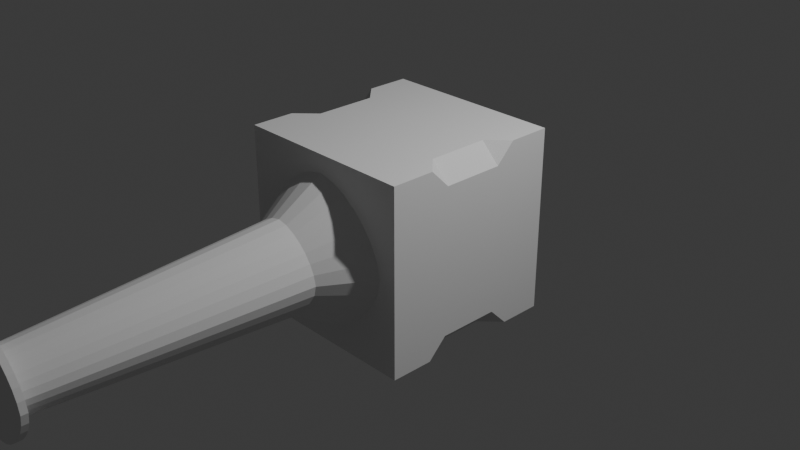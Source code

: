 # Source: bevel.blend  (saved by Blender 5.1.29; exported with 4.5.12 LTS)
import bpy
from mathutils import Matrix  # noqa: F401  (used for matrix-valued properties, if any)

bpy.ops.wm.read_factory_settings(use_empty=True)
scene = bpy.context.scene
scene.name = 'Scene'

# ---- collections
col_collection = bpy.data.collections.new('Collection'); scene.collection.children.link(col_collection)

# ---- materials (node trees are filled in below, after node groups)
mat_material = bpy.data.materials.new('Material')
mat_material.alpha_threshold = 0.0
mat_material.use_backface_culling_lightprobe_volume = False
mat_material.roughness = 0.5
mat_material.line_color = (0.0, 0.0, 0.0, 1.0)

# ---- material node trees
mat_material.use_nodes = True; mat_material.node_tree.nodes.clear()
_N = mat_material.node_tree.nodes; _L = mat_material.node_tree.links
n0 = _N.new('ShaderNodeOutputMaterial'); n0.name = 'Material Output'; n0.location = (200, 100)
n1 = _N.new('ShaderNodeBsdfPrincipled'); n1.name = 'Principled BSDF'; n1.location = (-200, 100)
_L.new(n1.outputs[0], n0.inputs[0])
n0.is_active_output = True

# ---- world
world_world = bpy.data.worlds.new('World'); scene.world = world_world
world_world.use_nodes = True; world_world.node_tree.nodes.clear()
_N = world_world.node_tree.nodes; _L = world_world.node_tree.links
n0 = _N.new('ShaderNodeOutputWorld'); n0.name = 'World Output'; n0.location = (200, 100)
n1 = _N.new('ShaderNodeBackground'); n1.name = 'Background'; n1.location = (-200, 100)
n1.inputs[0].default_value = (0.05088, 0.05088, 0.05088, 1.0)
_L.new(n1.outputs[0], n0.inputs[0])
n0.is_active_output = True
world_world.color = (0.05088, 0.05088, 0.05088)
world_world.sun_shadow_jitter_overblur = 0.0

# ---- cameras
cam_camera = bpy.data.cameras.new('Camera')
cam_camera.clip_end = 100.0
cam_camera.ortho_scale = 7.314

# ---- lights
light_light = bpy.data.lights.new('Light', 'POINT')
light_light.energy = 1000.0
light_light.shadow_soft_size = 0.1

# ---- meshes
me_cube = bpy.data.meshes.new('Cube')
me_cube.from_pydata([(0.9059, 0.9618, 0.8138), (0.8138, 1.0, 0.8138), (0.8138, 0.9618, 0.9059), (0.9118, 0.9118, 0.9118), (0.8138, 0.9059, 0.9618), (0.8138, 0.8138, 1.0), (0.9059, 0.8138, 0.9618), (0.9118, 0.9118, 0.9118), (0.9618, 0.9059, 0.8138), (0.9118, 0.9118, 0.9118), (0.9618, 0.8138, 0.9059), (1.0, 0.8138, 0.8138), (0.9059, 0.8138, -0.9618), (0.8138, 0.8138, -1.0), (0.8138, 0.9059, -0.9618), (0.9118, 0.9118, -0.9118), (0.8138, 0.9618, -0.9059), (0.8138, 1.0, -0.8138), (0.9059, 0.9618, -0.8138), (0.9118, 0.9118, -0.9118), (0.9618, 0.8138, -0.9059), (0.9118, 0.9118, -0.9118), (0.9618, 0.9059, -0.8138), (1.0, 0.8138, -0.8138), (0.9618, -0.9059, 0.8138), (1.0, -0.8138, 0.8138), (0.9618, -0.8138, 0.9059), (0.9118, -0.9118, 0.9118), (0.9059, -0.8138, 0.9618), (0.8138, -0.8138, 1.0), (0.8138, -0.9059, 0.9618), (0.9118, -0.9118, 0.9118), (0.9059, -0.9618, 0.8138), (0.9118, -0.9118, 0.9118), (0.8138, -0.9618, 0.9059), (0.8138, -1.0, 0.8138), (0.9618, -0.8138, -0.9059), (1.0, -0.8138, -0.8138), (0.9618, -0.9059, -0.8138), (0.9118, -0.9118, -0.9118), (0.9059, -0.9618, -0.8138), (0.8138, -1.0, -0.8138), (0.8138, -0.9618, -0.9059), (0.9118, -0.9118, -0.9118), (0.9059, -0.8138, -0.9618), (0.9118, -0.9118, -0.9118), (0.8138, -0.9059, -0.9618), (0.8138, -0.8138, -1.0), (-0.8138, 0.9618, 0.9059), (-0.8138, 1.0, 0.8138), (-0.9059, 0.9618, 0.8138), (-0.9118, 0.9118, 0.9118), (-0.9618, 0.9059, 0.8138), (-1.0, 0.8138, 0.8138), (-0.9618, 0.8138, 0.9059), (-0.9118, 0.9118, 0.9118), (-0.8138, 0.9059, 0.9618), (-0.9118, 0.9118, 0.9118), (-0.9059, 0.8138, 0.9618), (-0.8138, 0.8138, 1.0), (-0.9618, 0.8138, -0.9059), (-1.0, 0.8138, -0.8138), (-0.9618, 0.9059, -0.8138), (-0.9118, 0.9118, -0.9118), (-0.9059, 0.9618, -0.8138), (-0.8138, 1.0, -0.8138), (-0.8138, 0.9618, -0.9059), (-0.9118, 0.9118, -0.9118), (-0.9059, 0.8138, -0.9618), (-0.9118, 0.9118, -0.9118), (-0.8138, 0.9059, -0.9618), (-0.8138, 0.8138, -1.0), (-0.9618, -0.8138, 0.9059), (-1.0, -0.8138, 0.8138), (-0.9618, -0.9059, 0.8138), (-0.9118, -0.9118, 0.9118), (-0.9059, -0.9618, 0.8138), (-0.8138, -1.0, 0.8138), (-0.8138, -0.9618, 0.9059), (-0.9118, -0.9118, 0.9118), (-0.9059, -0.8138, 0.9618), (-0.9118, -0.9118, 0.9118), (-0.8138, -0.9059, 0.9618), (-0.8138, -0.8138, 1.0), (-0.9059, -0.8138, -0.9618), (-0.8138, -0.8138, -1.0), (-0.8138, -0.9059, -0.9618), (-0.9118, -0.9118, -0.9118), (-0.8138, -0.9618, -0.9059), (-0.8138, -1.0, -0.8138), (-0.9059, -0.9618, -0.8138), (-0.9118, -0.9118, -0.9118), (-0.9618, -0.8138, -0.9059), (-0.9118, -0.9118, -0.9118), (-0.9618, -0.9059, -0.8138), (-1.0, -0.8138, -0.8138)], [], [(0, 1, 2, 3), (4, 5, 6, 7), (8, 9, 10, 11), (12, 13, 14, 15), (16, 17, 18, 19), (20, 21, 22, 23), (24, 25, 26, 27), (28, 29, 30, 31), (32, 33, 34, 35), (36, 37, 38, 39), (40, 41, 42, 43), (44, 45, 46, 47), (48, 49, 50, 51), (52, 53, 54, 55), (56, 57, 58, 59), (60, 61, 62, 63), (64, 65, 66, 67), (68, 69, 70, 71), (72, 73, 74, 75), (76, 77, 78, 79), (80, 81, 82, 83), (84, 85, 86, 87), (88, 89, 90, 91), (92, 93, 94, 95), (8, 0, 3, 9), (2, 4, 7, 3), (6, 10, 9, 7), (20, 12, 15, 21), (14, 16, 19, 15), (18, 22, 21, 19), (32, 24, 27, 33), (26, 28, 31, 27), (30, 34, 33, 31), (44, 36, 39, 45), (38, 40, 43, 39), (42, 46, 45, 43), (56, 48, 51, 57), (50, 52, 55, 51), (54, 58, 57, 55), (68, 60, 63, 69), (62, 64, 67, 63), (66, 70, 69, 67), (80, 72, 75, 81), (74, 76, 79, 75), (78, 82, 81, 79), (92, 84, 87, 93), (86, 88, 91, 87), (90, 94, 93, 91), (71, 85, 84, 68), (95, 61, 60, 92), (13, 71, 70, 14), (65, 17, 16, 66), (11, 23, 22, 8), (17, 1, 0, 18), (89, 77, 76, 90), (73, 95, 94, 74), (35, 41, 40, 32), (37, 25, 24, 38), (49, 65, 64, 50), (61, 53, 52, 62), (29, 83, 82, 30), (77, 35, 34, 78), (5, 29, 28, 6), (25, 11, 10, 26), (85, 47, 46, 86), (41, 89, 88, 42), (83, 59, 58, 80), (53, 73, 72, 54), (59, 5, 4, 56), (1, 49, 48, 2), (47, 13, 12, 44), (23, 37, 36, 20), (8, 22, 18, 0), (3, 7, 9), (65, 49, 1, 17), (56, 4, 2, 48), (6, 28, 26, 10), (5, 59, 83, 29), (23, 11, 25, 37), (44, 12, 20, 36), (15, 19, 21), (14, 70, 66, 16), (71, 13, 47, 85), (32, 40, 38, 24), (27, 31, 33), (30, 82, 78, 34), (41, 35, 77, 89), (39, 43, 45), (86, 46, 42, 88), (51, 55, 57), (50, 64, 62, 52), (95, 73, 53, 61), (80, 58, 54, 72), (68, 84, 92, 60), (63, 67, 69), (75, 79, 81), (90, 76, 74, 94), (87, 91, 93)])
_uv = me_cube.uv_layers.new(name='UVMap')
_uv.uv.foreach_set('vector', [0.6014, 0.492, 0.6013, 0.4768, 0.6155, 0.481, 0.6167, 0.4986, 0.6259, 0.4877, 0.6366, 0.5001, 0.6279, 0.5083, 0.6178, 0.4969, 0.6015, 0.5042, 0.6167, 0.4986, 0.6156, 0.5161, 0.6016, 0.5195, 0.3668, 0.5233, 0.3517, 0.5233, 0.3563, 0.5095, 0.3736, 0.5083, 0.3632, 0.4991, 0.3752, 0.4882, 0.383, 0.4969, 0.3719, 0.5072, 0.379, 0.5233, 0.3736, 0.5083, 0.3908, 0.5092, 0.3943, 0.5232, 0.6015, 0.7458, 0.6016, 0.7305, 0.6156, 0.7339, 0.6167, 0.7514, 0.6279, 0.7417, 0.6366, 0.7496, 0.6259, 0.7618, 0.6178, 0.7531, 0.6014, 0.758, 0.6167, 0.7514, 0.6155, 0.7687, 0.6013, 0.7731, 0.379, 0.7267, 0.3943, 0.7268, 0.3908, 0.7408, 0.3736, 0.7417, 0.383, 0.7531, 0.3752, 0.7617, 0.3632, 0.7509, 0.3719, 0.7428, 0.3668, 0.7267, 0.3736, 0.7417, 0.3563, 0.7405, 0.3517, 0.7267, 0.6133, 0.2645, 0.6016, 0.2694, 0.6017, 0.2541, 0.614, 0.2468, 0.6017, 0.2419, 0.6017, 0.2267, 0.6132, 0.2298, 0.614, 0.2468, 0.6215, 0.254, 0.6147, 0.2448, 0.6202, 0.2343, 0.6251, 0.2424, 0.1298, 0.5233, 0.125, 0.5233, 0.1274, 0.5141, 0.1353, 0.5124, 0.1368, 0.5048, 0.1452, 0.4999, 0.1468, 0.5047, 0.136, 0.511, 0.1368, 0.5233, 0.136, 0.511, 0.1485, 0.5117, 0.1483, 0.5233, 0.6132, 0.0234, 0.6017, 0.02328, 0.6017, 0.01176, 0.614, 0.01102, 0.6017, 0.004771, 0.6017, 0.0, 0.6109, 0.002386, 0.6126, 0.01033, 0.6202, 0.02175, 0.614, 0.01102, 0.6202, 0.01176, 0.625, 0.02007, 0.1368, 0.7267, 0.1483, 0.7267, 0.1485, 0.7383, 0.136, 0.739, 0.1468, 0.7453, 0.1452, 0.7501, 0.1368, 0.7452, 0.136, 0.739, 0.1298, 0.7284, 0.136, 0.739, 0.1298, 0.7382, 0.125, 0.7301, 0.6015, 0.5042, 0.6014, 0.492, 0.6167, 0.4986, 0.6167, 0.4986, 0.6155, 0.481, 0.6259, 0.4877, 0.6178, 0.4969, 0.6167, 0.4986, 0.6279, 0.5083, 0.6156, 0.5161, 0.6167, 0.4986, 0.6178, 0.4969, 0.379, 0.5233, 0.3668, 0.5233, 0.3736, 0.5083, 0.3736, 0.5083, 0.3563, 0.5095, 0.3632, 0.4991, 0.3719, 0.5072, 0.3736, 0.5083, 0.383, 0.4969, 0.3908, 0.5092, 0.3736, 0.5083, 0.3719, 0.5072, 0.6014, 0.758, 0.6015, 0.7458, 0.6167, 0.7514, 0.6167, 0.7514, 0.6156, 0.7339, 0.6279, 0.7417, 0.6178, 0.7531, 0.6167, 0.7514, 0.6259, 0.7618, 0.6155, 0.7687, 0.6167, 0.7514, 0.6178, 0.7531, 0.3668, 0.7267, 0.379, 0.7267, 0.3736, 0.7417, 0.3736, 0.7417, 0.3908, 0.7408, 0.383, 0.7531, 0.3719, 0.7428, 0.3736, 0.7417, 0.3632, 0.7509, 0.3563, 0.7405, 0.3736, 0.7417, 0.3719, 0.7428, 0.6215, 0.254, 0.6133, 0.2645, 0.614, 0.2468, 0.6147, 0.2448, 0.6017, 0.2541, 0.6017, 0.2419, 0.614, 0.2468, 0.614, 0.2468, 0.6132, 0.2298, 0.6202, 0.2343, 0.6147, 0.2448, 0.614, 0.2468, 0.1368, 0.5233, 0.1298, 0.5233, 0.1353, 0.5124, 0.136, 0.511, 0.1274, 0.5141, 0.1368, 0.5048, 0.136, 0.511, 0.1353, 0.5124, 0.1468, 0.5047, 0.1485, 0.5117, 0.136, 0.511, 0.136, 0.511, 0.6202, 0.02175, 0.6132, 0.0234, 0.614, 0.01102, 0.614, 0.01102, 0.6017, 0.01176, 0.6017, 0.004771, 0.6126, 0.01033, 0.614, 0.01102, 0.6109, 0.002386, 0.6202, 0.01176, 0.614, 0.01102, 0.6126, 0.01033, 0.1298, 0.7284, 0.1368, 0.7267, 0.136, 0.739, 0.136, 0.739, 0.1485, 0.7383, 0.1468, 0.7453, 0.136, 0.739, 0.136, 0.739, 0.1368, 0.7452, 0.1298, 0.7382, 0.136, 0.739, 0.136, 0.739, 0.1483, 0.5233, 0.1483, 0.7267, 0.1368, 0.7267, 0.1368, 0.5233, 0.125, 0.7301, 0.125, 0.5233, 0.1298, 0.5233, 0.1298, 0.7284, 0.3517, 0.5233, 0.1483, 0.5233, 0.1485, 0.5117, 0.3563, 0.5095, 0.1452, 0.4999, 0.3752, 0.4882, 0.3632, 0.4991, 0.1468, 0.5047, 0.6016, 0.5195, 0.3943, 0.5232, 0.3908, 0.5092, 0.6015, 0.5042, 0.3752, 0.4882, 0.6013, 0.4768, 0.6014, 0.492, 0.383, 0.4969, 0.3983, 0.0, 0.6017, 0.0, 0.6017, 0.004771, 0.3983, 0.004771, 0.6017, 0.02328, 0.3983, 0.02328, 0.3983, 0.01176, 0.6017, 0.01176, 0.6013, 0.7731, 0.3752, 0.7617, 0.383, 0.7531, 0.6014, 0.758, 0.3943, 0.7268, 0.6016, 0.7305, 0.6015, 0.7458, 0.3908, 0.7408, 0.6016, 0.2694, 0.3979, 0.2734, 0.3983, 0.2569, 0.6017, 0.2541, 0.3983, 0.2267, 0.6017, 0.2267, 0.6017, 0.2419, 0.3983, 0.243, 0.6366, 0.7496, 0.6253, 0.9762, 0.6204, 0.9764, 0.6259, 0.7618, 0.6016, 0.9767, 0.6013, 0.7731, 0.6155, 0.7687, 0.6133, 0.9765, 0.6366, 0.5001, 0.6366, 0.7496, 0.6279, 0.7417, 0.6279, 0.5083, 0.6016, 0.7305, 0.6016, 0.5195, 0.6156, 0.5161, 0.6156, 0.7339, 0.1483, 0.7267, 0.3517, 0.7267, 0.3563, 0.7405, 0.1485, 0.7383, 0.3752, 0.7617, 0.1452, 0.7501, 0.1468, 0.7453, 0.3632, 0.7509, 0.625, 0.02007, 0.6251, 0.2424, 0.6202, 0.2343, 0.6202, 0.02175, 0.6017, 0.2267, 0.6017, 0.02328, 0.6132, 0.0234, 0.6132, 0.2298, 0.6251, 0.2424, 0.6366, 0.5001, 0.6259, 0.4877, 0.6215, 0.254, 0.6013, 0.4768, 0.6016, 0.2694, 0.6133, 0.2645, 0.6155, 0.481, 0.3517, 0.7267, 0.3517, 0.5233, 0.3668, 0.5233, 0.3668, 0.7267, 0.3943, 0.5232, 0.3943, 0.7268, 0.379, 0.7267, 0.379, 0.5233, 0.6015, 0.5042, 0.3908, 0.5092, 0.383, 0.4969, 0.6014, 0.492, 0.6167, 0.4986, 0.6178, 0.4969, 0.6167, 0.4986, 0.3979, 0.2734, 0.6016, 0.2694, 0.6013, 0.4768, 0.3752, 0.4882, 0.6215, 0.254, 0.6259, 0.4877, 0.6155, 0.481, 0.6133, 0.2645, 0.6279, 0.5083, 0.6279, 0.7417, 0.6156, 0.7339, 0.6156, 0.5161, 0.6366, 0.5001, 0.8515, 0.523, 0.8515, 0.727, 0.6366, 0.7496, 0.3943, 0.5232, 0.6016, 0.5195, 0.6016, 0.7305, 0.3943, 0.7268, 0.3668, 0.7267, 0.3668, 0.5233, 0.379, 0.5233, 0.379, 0.7267, 0.3736, 0.5083, 0.3719, 0.5072, 0.3736, 0.5083, 0.3563, 0.5095, 0.1485, 0.5117, 0.1468, 0.5047, 0.3632, 0.4991, 0.1483, 0.5233, 0.3517, 0.5233, 0.3517, 0.7267, 0.1483, 0.7267, 0.6014, 0.758, 0.383, 0.7531, 0.3908, 0.7408, 0.6015, 0.7458, 0.6167, 0.7514, 0.6178, 0.7531, 0.6167, 0.7514, 0.6259, 0.7618, 0.6204, 0.9764, 0.6133, 0.9765, 0.6155, 0.7687, 0.3752, 0.7617, 0.6013, 0.7731, 0.6016, 0.9767, 0.3979, 0.9765, 0.3736, 0.7417, 0.3719, 0.7428, 0.3736, 0.7417, 0.1485, 0.7383, 0.3563, 0.7405, 0.3632, 0.7509, 0.1468, 0.7453, 0.614, 0.2468, 0.614, 0.2468, 0.6147, 0.2448, 0.6017, 0.2541, 0.3983, 0.2569, 0.3983, 0.243, 0.6017, 0.2419, 0.3983, 0.02328, 0.6017, 0.02328, 0.6017, 0.2267, 0.3983, 0.2267, 0.6202, 0.02175, 0.6202, 0.2343, 0.6132, 0.2298, 0.6132, 0.0234, 0.1368, 0.5233, 0.1368, 0.7267, 0.1298, 0.7284, 0.1298, 0.5233, 0.1353, 0.5124, 0.136, 0.511, 0.136, 0.511, 0.614, 0.01102, 0.6126, 0.01033, 0.614, 0.01102, 0.3983, 0.004771, 0.6017, 0.004771, 0.6017, 0.01176, 0.3983, 0.01176, 0.136, 0.739, 0.136, 0.739, 0.136, 0.739])
me_cube.materials.append(mat_material)
me_cube.use_mirror_vertex_groups = False
me_cube.update()
me_cube_001 = bpy.data.meshes.new('Cube.001')
me_cube_001.from_pydata([(-1.0, -1.0, 0.6807), (-1.0, -0.6807, 1.0), (1.0, -0.6807, 1.0), (1.0, -1.0, 0.6807), (-1.0, 0.6731, 1.0), (-1.0, 1.0, 0.6731), (-1.0, 0.7458, 0.9918), (-1.0, 0.8149, 0.9676), (-1.0, 0.8769, 0.9287), (-1.0, 0.9287, 0.8769), (-1.0, 0.9676, 0.8149), (-1.0, 0.9918, 0.7458), (1.0, 1.0, 0.6731), (1.0, 0.6731, 1.0), (1.0, 0.9918, 0.7458), (1.0, 0.9676, 0.8149), (1.0, 0.9287, 0.8769), (1.0, 0.8769, 0.9287), (1.0, 0.8149, 0.9676), (1.0, 0.7458, 0.9918), (0.5493, -1.0, -1.0), (1.0, -1.0, -0.5493), (0.868, -1.0, -0.868), (1.0, 1.0, -0.5493), (0.5493, 1.0, -1.0), (0.868, 1.0, -0.868), (-5.96e-08, -1.0, -1.0), (-1.0, -1.0, 0.0), (-1.0, 0.0, -1.0), (-1.0, 0.0, -1.0), (-1.0, 1.0, 0.0), (-5.96e-08, 1.0, -1.0)], [], [(2, 1, 0, 3), (4, 13, 19, 6), (6, 19, 18, 7), (7, 18, 17, 8), (8, 17, 16, 9), (9, 16, 15, 10), (10, 15, 14, 11), (11, 14, 12, 5), (13, 4, 1, 2), (20, 24, 25, 22), (22, 25, 23, 21), (23, 12, 14, 15, 16, 17, 18, 19, 13, 2, 3, 21), (26, 27, 28), (29, 30, 31), (29, 31, 24, 20, 26, 28), (28, 27, 0, 1, 4, 6, 7, 8, 9, 10, 11, 5, 30, 29), (20, 22, 21, 3, 0, 27, 26), (31, 30, 5, 12, 23, 25, 24)])
_uv = me_cube_001.uv_layers.new(name='UVMap')
_uv.uv.foreach_set('vector', [0.625, 0.7234, 0.625, 1.0, 0.5851, 1.0, 0.5851, 0.75, 0.875, 0.5409, 0.625, 0.5435, 0.6247, 0.5338, 0.875, 0.5318, 0.875, 0.5318, 0.6247, 0.5338, 0.6237, 0.5246, 0.875, 0.5231, 0.875, 0.5231, 0.6237, 0.5246, 0.622, 0.5054, 0.875, 0.5, 0.6205, 0.2423, 0.622, 0.5054, 0.6096, 0.5031, 0.6096, 0.247, 0.6096, 0.247, 0.6096, 0.5031, 0.6019, 0.5014, 0.6019, 0.2487, 0.6019, 0.2487, 0.6019, 0.5014, 0.5932, 0.5004, 0.5932, 0.2497, 0.5932, 0.2497, 0.5932, 0.5004, 0.5841, 0.5, 0.5841, 0.25, 0.625, 0.5435, 0.875, 0.5409, 0.875, 0.7101, 0.625, 0.7234, 0.3374, 0.7688, 0.3374, 0.4812, 0.3805, 0.4945, 0.3805, 0.7555, 0.3805, 0.7555, 0.3805, 0.4945, 0.4313, 0.5, 0.4313, 0.75, 0.4313, 0.5, 0.5841, 0.5, 0.5932, 0.5004, 0.6019, 0.5014, 0.6096, 0.5031, 0.622, 0.5054, 0.6237, 0.5246, 0.6247, 0.5338, 0.625, 0.5435, 0.625, 0.7234, 0.5851, 0.75, 0.4313, 0.75, 0.2621, 0.7621, 0.125, 0.75, 0.125, 0.625, 0.125, 0.625, 0.125, 0.5, 0.2621, 0.4879, 0.125, 0.625, 0.2621, 0.4879, 0.3374, 0.4812, 0.3374, 0.7688, 0.2621, 0.7621, 0.125, 0.625, 0.375, 0.125, 0.5, 0.0, 0.5851, 0.0, 0.625, 0.03992, 0.625, 0.2091, 0.624, 0.2182, 0.621, 0.2269, 0.6205, 0.2423, 0.6096, 0.247, 0.6019, 0.2487, 0.5932, 0.2497, 0.5841, 0.25, 0.5, 0.25, 0.375, 0.125, 0.3374, 0.7688, 0.3805, 0.7555, 0.4313, 0.75, 0.5851, 0.75, 0.5851, 1.0, 0.5, 1.0, 0.3508, 0.8508, 0.3508, 0.3992, 0.5, 0.25, 0.5841, 0.25, 0.5841, 0.5, 0.4313, 0.5, 0.3805, 0.4945, 0.3374, 0.4812])
me_cube_001.update()
me_cube_001.normals_split_custom_set([tuple(v) for v in zip(*[iter([0.0, -0.7071, 0.7071, 0.0, -0.7071, 0.7071, 0.0, -0.7071, 0.7071, 0.0, -0.7071, 0.7071, 0.0, 0.112, 0.9937, 0.0, 0.112, 0.9937, 0.0, 0.112, 0.9937, 0.0, 0.112, 0.9937, 0.0, 0.3303, 0.9439, 0.0, 0.3303, 0.9439, 0.0, 0.3303, 0.9439, 0.0, 0.3303, 0.9439, 0.0, 0.532, 0.8467, 0.0, 0.532, 0.8467, 0.0, 0.532, 0.8467, 0.0, 0.532, 0.8467, 0.0, 0.7071, 0.7071, 0.0, 0.7071, 0.7071, 0.0, 0.7071, 0.7071, 0.0, 0.7071, 0.7071, 0.0, 0.8467, 0.532, 0.0, 0.8467, 0.532, 0.0, 0.8467, 0.532, 0.0, 0.8467, 0.532, 0.0, 0.9439, 0.3303, 0.0, 0.9439, 0.3303, 0.0, 0.9439, 0.3303, 0.0, 0.9439, 0.3303, 0.0, 0.9937, 0.112, 0.0, 0.9937, 0.112, 0.0, 0.9937, 0.112, 0.0, 0.9937, 0.112, 0.0, 0.0, 1.0, 0.0, 0.0, 1.0, 0.0, 0.0, 1.0, 0.0, 0.0, 1.0, 3.612e-05, 1.837e-05, -1.0, 3.612e-05, -1.828e-05, -1.0, 0.7071, -1.837e-05, -0.7071, 0.7071, 1.828e-05, -0.7071, 0.7071, 1.837e-05, -0.7071, 0.7071, -1.828e-05, -0.7071, 1.0, -1.837e-05, -3.612e-05, 1.0, 1.828e-05, -3.612e-05, 1.0, -3.942e-08, 0.0, 1.0, -3.942e-08, 0.0, 1.0, -3.942e-08, 0.0, 1.0, -3.942e-08, 0.0, 1.0, -3.942e-08, 0.0, 1.0, -3.942e-08, 0.0, 1.0, -3.942e-08, 0.0, 1.0, -3.942e-08, 0.0, 1.0, -3.942e-08, 0.0, 1.0, -3.942e-08, 0.0, 1.0, -3.942e-08, 0.0, 1.0, -3.942e-08, 0.0, -0.5774, -0.5774, -0.5774, -0.5774, -0.5774, -0.5774, -0.5774, -0.5774, -0.5774, -0.5774, 0.5774, -0.5774, -0.5774, 0.5774, -0.5774, -0.5774, 0.5774, -0.5774, 0.0, 0.0, -1.0, 0.0, 0.0, -1.0, 0.0, 0.0, -1.0, 0.0, 0.0, -1.0, 0.0, 0.0, -1.0, 0.0, 0.0, -1.0, -1.0, -2.038e-08, 0.0, -1.0, -2.038e-08, 0.0, -1.0, -2.038e-08, 0.0, -1.0, -2.038e-08, 0.0, -1.0, -2.038e-08, 0.0, -1.0, -2.038e-08, 0.0, -1.0, -2.038e-08, 0.0, -1.0, -2.038e-08, 0.0, -1.0, -2.038e-08, 0.0, -1.0, -2.038e-08, 0.0, -1.0, -2.038e-08, 0.0, -1.0, -2.038e-08, 0.0, -1.0, -2.038e-08, 0.0, -1.0, -2.038e-08, 0.0, 0.0, -1.0, -2.127e-08, 0.0, -1.0, -2.127e-08, 0.0, -1.0, -2.127e-08, 0.0, -1.0, -2.127e-08, 0.0, -1.0, -2.127e-08, 0.0, -1.0, -2.127e-08, 0.0, -1.0, -2.127e-08, 0.0, 1.0, -2.139e-08, 0.0, 1.0, -2.139e-08, 0.0, 1.0, -2.139e-08, 0.0, 1.0, -2.139e-08, 0.0, 1.0, -2.139e-08, 0.0, 1.0, -2.139e-08, 0.0, 1.0, -2.139e-08])] * 3)])
me_cube_002 = bpy.data.meshes.new('Cube.002')
me_cube_002.from_pydata([(-1.0, 1.0, -0.1486), (-1.0, 0.1486, -1.0), (-1.0, 0.9787, -0.3381), (-1.0, 0.9157, -0.518), (-1.0, 0.8143, -0.6794), (-1.0, 0.6794, -0.8143), (-1.0, 0.518, -0.9157), (-1.0, 0.3381, -0.9787), (1.0, 0.1486, -1.0), (1.0, 1.0, -0.1486), (1.0, 0.3381, -0.9787), (1.0, 0.518, -0.9157), (1.0, 0.6794, -0.8143), (1.0, 0.8143, -0.6794), (1.0, 0.9157, -0.518), (1.0, 0.9787, -0.3381), (-0.7633, -0.7633, 1.0), (-1.0, -1.0, 0.7633), (-0.7706, -0.7706, 0.9479), (-0.7889, -0.7889, 0.8987), (-0.8172, -0.8172, 0.8544), (-0.8544, -0.8544, 0.8172), (-0.8987, -0.8987, 0.7889), (-0.9479, -0.9479, 0.7706), (-0.7633, 0.7633, 1.0), (-1.0, 1.0, 0.7633), (-0.7706, 0.7706, 0.9479), (-0.7889, 0.7889, 0.8987), (-0.8172, 0.8172, 0.8544), (-0.8544, 0.8544, 0.8172), (-0.8987, 0.8987, 0.7889), (-0.9479, 0.9479, 0.7706), (0.7633, -0.7633, 1.0), (1.0, -1.0, 0.7633), (0.7706, -0.7706, 0.9479), (0.7889, -0.7889, 0.8987), (0.8172, -0.8172, 0.8544), (0.8544, -0.8544, 0.8172), (0.8987, -0.8987, 0.7889), (0.9479, -0.9479, 0.7706), (0.7633, 0.7633, 1.0), (1.0, 1.0, 0.7633), (0.7706, 0.7706, 0.9479), (0.7889, 0.7889, 0.8987), (0.8172, 0.8172, 0.8544), (0.8544, 0.8544, 0.8172), (0.8987, 0.8987, 0.7889), (0.9479, 0.9479, 0.7706), (-1.0, -0.6937, -1.0), (-1.0, -1.0, -0.6937), (-1.0, -0.7007, -0.9311), (-1.0, -0.7212, -0.8649), (-1.0, -0.7561, -0.8051), (-1.0, -0.8051, -0.7561), (-1.0, -0.8649, -0.7212), (-1.0, -0.9311, -0.7007), (1.0, -1.0, -0.6937), (1.0, -0.6937, -1.0), (1.0, -0.9311, -0.7007), (1.0, -0.8649, -0.7212), (1.0, -0.8051, -0.7561), (1.0, -0.7561, -0.8051), (1.0, -0.7212, -0.8649), (1.0, -0.7007, -0.9311), (-0.7633, -0.7633, 1.08), (-0.6792, -0.6792, 1.085), (-0.5958, -0.5958, 1.098), (-0.5141, -0.5141, 1.118), (-0.4351, -0.4351, 1.147), (-0.3598, -0.3598, 1.185), (-0.2898, -0.2898, 1.232), (-0.2265, -0.2265, 1.288), (-0.1709, -0.1709, 1.351), (-0.124, -0.124, 1.421), (-0.08607, -0.08607, 1.496), (-0.05698, -0.05698, 1.575), (-0.03638, -0.03638, 1.657), (-0.02387, -0.02387, 1.74), (-0.7633, 0.7633, 1.08), (-0.02387, 0.02387, 1.74), (-0.03638, 0.03638, 1.657), (-0.05698, 0.05698, 1.575), (-0.08607, 0.08607, 1.496), (-0.124, 0.124, 1.421), (-0.1709, 0.1709, 1.351), (-0.2265, 0.2265, 1.288), (-0.2898, 0.2898, 1.232), (-0.3598, 0.3598, 1.185), (-0.4351, 0.4351, 1.147), (-0.5141, 0.5141, 1.118), (-0.5958, 0.5958, 1.098), (-0.6792, 0.6792, 1.085), (0.7633, 0.7633, 1.08), (0.02387, 0.02387, 1.74), (0.03638, 0.03638, 1.657), (0.05698, 0.05698, 1.575), (0.08607, 0.08607, 1.496), (0.124, 0.124, 1.421), (0.1709, 0.1709, 1.351), (0.2265, 0.2265, 1.288), (0.2898, 0.2898, 1.232), (0.3598, 0.3598, 1.185), (0.4351, 0.4351, 1.147), (0.5141, 0.5141, 1.118), (0.5958, 0.5958, 1.098), (0.6792, 0.6792, 1.085), (0.7633, -0.7633, 1.08), (0.02387, -0.02387, 1.74), (0.03638, -0.03638, 1.657), (0.05698, -0.05698, 1.575), (0.08607, -0.08607, 1.496), (0.124, -0.124, 1.421), (0.1709, -0.1709, 1.351), (0.2265, -0.2265, 1.288), (0.2898, -0.2898, 1.232), (0.3598, -0.3598, 1.185), (0.4351, -0.4351, 1.147), (0.5141, -0.5141, 1.118), (0.5958, -0.5958, 1.098), (0.6792, -0.6792, 1.085), (-0.003375, -0.003375, 1.824), (-0.0202, -0.0202, 1.808), (-0.004646, -0.004646, 1.824), (-0.005895, -0.005895, 1.824), (-0.007117, -0.007117, 1.824), (-0.008306, -0.008306, 1.823), (-0.00946, -0.00946, 1.822), (-0.01058, -0.01058, 1.822), (-0.01166, -0.01166, 1.821), (-0.01269, -0.01269, 1.82), (-0.01369, -0.01369, 1.819), (-0.01463, -0.01463, 1.819), (-0.01553, -0.01553, 1.818), (-0.01637, -0.01637, 1.817), (-0.01716, -0.01716, 1.816), (-0.01789, -0.01789, 1.814), (-0.01855, -0.01854, 1.813), (-0.01912, -0.01912, 1.812), (-0.01961, -0.01961, 1.811), (-0.01998, -0.01998, 1.81), (-0.003375, 0.003375, 1.824), (-0.0202, 0.0202, 1.808), (-0.004646, 0.004646, 1.824), (-0.005895, 0.005895, 1.824), (-0.007117, 0.007117, 1.824), (-0.008306, 0.008306, 1.823), (-0.00946, 0.00946, 1.822), (-0.01058, 0.01058, 1.822), (-0.01166, 0.01166, 1.821), (-0.01269, 0.01269, 1.82), (-0.01369, 0.01369, 1.819), (-0.01463, 0.01463, 1.819), (-0.01553, 0.01553, 1.818), (-0.01637, 0.01637, 1.817), (-0.01716, 0.01716, 1.816), (-0.01789, 0.01789, 1.814), (-0.01854, 0.01855, 1.813), (-0.01912, 0.01912, 1.812), (-0.01961, 0.01961, 1.811), (-0.01998, 0.01998, 1.81), (0.003375, 0.003375, 1.824), (0.0202, 0.0202, 1.808), (0.004646, 0.004646, 1.824), (0.005895, 0.005895, 1.824), (0.007117, 0.007117, 1.824), (0.008306, 0.008306, 1.823), (0.00946, 0.00946, 1.822), (0.01058, 0.01058, 1.822), (0.01166, 0.01166, 1.821), (0.01269, 0.01269, 1.82), (0.01369, 0.01369, 1.819), (0.01463, 0.01463, 1.819), (0.01553, 0.01553, 1.818), (0.01637, 0.01637, 1.817), (0.01716, 0.01716, 1.816), (0.01789, 0.01789, 1.814), (0.01855, 0.01854, 1.813), (0.01912, 0.01912, 1.812), (0.01961, 0.01961, 1.811), (0.01998, 0.01998, 1.81), (0.003375, -0.003375, 1.824), (0.0202, -0.0202, 1.808), (0.004646, -0.004646, 1.824), (0.005895, -0.005895, 1.824), (0.007117, -0.007117, 1.824), (0.008306, -0.008306, 1.823), (0.00946, -0.00946, 1.822), (0.01058, -0.01058, 1.822), (0.01166, -0.01166, 1.821), (0.01269, -0.01269, 1.82), (0.01369, -0.01369, 1.819), (0.01463, -0.01463, 1.819), (0.01553, -0.01553, 1.818), (0.01637, -0.01637, 1.817), (0.01716, -0.01716, 1.816), (0.01789, -0.01789, 1.814), (0.01854, -0.01855, 1.813), (0.01912, -0.01912, 1.812), (0.01961, -0.01961, 1.811), (0.01998, -0.01998, 1.81)], [], [(8, 1, 7, 10), (10, 7, 6, 11), (11, 6, 5, 12), (12, 5, 4, 13), (13, 4, 3, 14), (14, 3, 2, 15), (15, 2, 0, 9), (16, 24, 26, 18), (18, 26, 27, 19), (19, 27, 28, 20), (20, 28, 29, 21), (21, 29, 30, 22), (22, 30, 31, 23), (23, 31, 25, 17), (24, 40, 42, 26), (26, 42, 43, 27), (27, 43, 44, 28), (28, 44, 45, 29), (29, 45, 46, 30), (30, 46, 47, 31), (31, 47, 41, 25), (40, 32, 34, 42), (42, 34, 35, 43), (43, 35, 36, 44), (44, 36, 37, 45), (45, 37, 38, 46), (46, 38, 39, 47), (47, 39, 33, 41), (32, 16, 18, 34), (34, 18, 19, 35), (35, 19, 20, 36), (36, 20, 21, 37), (37, 21, 22, 38), (38, 22, 23, 39), (39, 23, 17, 33), (0, 25, 41, 9), (48, 57, 63, 50), (50, 63, 62, 51), (51, 62, 61, 52), (52, 61, 60, 53), (53, 60, 59, 54), (54, 59, 58, 55), (55, 58, 56, 49), (56, 33, 17, 49), (1, 8, 57, 48), (48, 50, 51, 52, 53, 54, 55, 49, 17, 25, 0, 2, 3, 4, 5, 6, 7, 1), (8, 10, 11, 12, 13, 14, 15, 9, 41, 33, 56, 58, 59, 60, 61, 62, 63, 57), (77, 79, 80, 76), (76, 80, 81, 75), (75, 81, 82, 74), (74, 82, 83, 73), (73, 83, 84, 72), (72, 84, 85, 71), (71, 85, 86, 70), (70, 86, 87, 69), (69, 87, 88, 68), (68, 88, 89, 67), (67, 89, 90, 66), (66, 90, 91, 65), (65, 91, 78, 64), (79, 93, 94, 80), (80, 94, 95, 81), (81, 95, 96, 82), (82, 96, 97, 83), (83, 97, 98, 84), (84, 98, 99, 85), (85, 99, 100, 86), (86, 100, 101, 87), (87, 101, 102, 88), (88, 102, 103, 89), (89, 103, 104, 90), (90, 104, 105, 91), (91, 105, 92, 78), (93, 107, 108, 94), (94, 108, 109, 95), (95, 109, 110, 96), (96, 110, 111, 97), (97, 111, 112, 98), (98, 112, 113, 99), (99, 113, 114, 100), (100, 114, 115, 101), (101, 115, 116, 102), (102, 116, 117, 103), (103, 117, 118, 104), (104, 118, 119, 105), (105, 119, 106, 92), (107, 77, 76, 108), (108, 76, 75, 109), (109, 75, 74, 110), (110, 74, 73, 111), (111, 73, 72, 112), (112, 72, 71, 113), (113, 71, 70, 114), (114, 70, 69, 115), (115, 69, 68, 116), (116, 68, 67, 117), (117, 67, 66, 118), (118, 66, 65, 119), (119, 65, 64, 106), (16, 32, 106, 64), (24, 16, 64, 78), (40, 24, 78, 92), (32, 40, 92, 106), (120, 140, 142, 122), (122, 142, 143, 123), (123, 143, 144, 124), (124, 144, 145, 125), (125, 145, 146, 126), (126, 146, 147, 127), (127, 147, 148, 128), (128, 148, 149, 129), (129, 149, 150, 130), (130, 150, 151, 131), (131, 151, 152, 132), (132, 152, 153, 133), (133, 153, 154, 134), (134, 154, 155, 135), (135, 155, 156, 136), (136, 156, 157, 137), (137, 157, 158, 138), (138, 158, 159, 139), (139, 159, 141, 121), (140, 160, 162, 142), (142, 162, 163, 143), (143, 163, 164, 144), (144, 164, 165, 145), (145, 165, 166, 146), (146, 166, 167, 147), (147, 167, 168, 148), (148, 168, 169, 149), (149, 169, 170, 150), (150, 170, 171, 151), (151, 171, 172, 152), (152, 172, 173, 153), (153, 173, 174, 154), (154, 174, 175, 155), (155, 175, 176, 156), (156, 176, 177, 157), (157, 177, 178, 158), (158, 178, 179, 159), (159, 179, 161, 141), (160, 180, 182, 162), (162, 182, 183, 163), (163, 183, 184, 164), (164, 184, 185, 165), (165, 185, 186, 166), (166, 186, 187, 167), (167, 187, 188, 168), (168, 188, 189, 169), (169, 189, 190, 170), (170, 190, 191, 171), (171, 191, 192, 172), (172, 192, 193, 173), (173, 193, 194, 174), (174, 194, 195, 175), (175, 195, 196, 176), (176, 196, 197, 177), (177, 197, 198, 178), (178, 198, 199, 179), (179, 199, 181, 161), (180, 120, 122, 182), (182, 122, 123, 183), (183, 123, 124, 184), (184, 124, 125, 185), (185, 125, 126, 186), (186, 126, 127, 187), (187, 127, 128, 188), (188, 128, 129, 189), (189, 129, 130, 190), (190, 130, 131, 191), (191, 131, 132, 192), (192, 132, 133, 193), (193, 133, 134, 194), (194, 134, 135, 195), (195, 135, 136, 196), (196, 136, 137, 197), (197, 137, 138, 198), (198, 138, 139, 199), (199, 139, 121, 181), (181, 121, 77, 107), (121, 141, 79, 77), (160, 140, 120, 180), (141, 161, 93, 79), (161, 181, 107, 93)])
_uv = me_cube_002.uv_layers.new(name='UVMap')
_uv.uv.foreach_set('vector', [0.375, 0.6064, 0.125, 0.6064, 0.125, 0.5827, 0.3759, 0.5827, 0.3759, 0.5827, 0.125, 0.5827, 0.125, 0.5602, 0.3785, 0.5602, 0.3785, 0.5602, 0.125, 0.5602, 0.125, 0.5401, 0.3827, 0.5401, 0.3827, 0.5401, 0.125, 0.5401, 0.125, 0.5, 0.3884, 0.5077, 0.3884, 0.5077, 0.395, 0.2384, 0.4352, 0.2465, 0.4352, 0.5035, 0.4352, 0.5035, 0.4352, 0.2465, 0.4577, 0.2491, 0.4577, 0.5009, 0.4577, 0.5009, 0.4577, 0.2491, 0.4814, 0.25, 0.4814, 0.5, 0.8454, 0.7204, 0.8454, 0.5296, 0.8463, 0.5287, 0.8463, 0.7213, 0.8463, 0.7213, 0.8463, 0.5287, 0.8486, 0.5264, 0.8486, 0.7236, 0.8486, 0.7236, 0.8486, 0.5264, 0.8521, 0.5229, 0.8521, 0.7271, 0.8521, 0.7271, 0.8521, 0.5229, 0.8659, 0.5091, 0.8659, 0.7409, 0.625, 0.01821, 0.625, 0.25, 0.5986, 0.25, 0.5986, 0.01269, 0.5986, 0.01269, 0.5986, 0.25, 0.5963, 0.25, 0.5963, 0.006523, 0.5963, 0.006523, 0.5963, 0.25, 0.5954, 0.25, 0.5954, 0.0, 0.8454, 0.5296, 0.6546, 0.5296, 0.6537, 0.5287, 0.8463, 0.5287, 0.8463, 0.5287, 0.6537, 0.5287, 0.6514, 0.5264, 0.8486, 0.5264, 0.8486, 0.5264, 0.6514, 0.5264, 0.6479, 0.5229, 0.8521, 0.5229, 0.8521, 0.5229, 0.6479, 0.5229, 0.6181, 0.5045, 0.8659, 0.5091, 0.625, 0.25, 0.6181, 0.5045, 0.5986, 0.5, 0.5986, 0.25, 0.5986, 0.25, 0.5986, 0.5, 0.5963, 0.5, 0.5963, 0.25, 0.5963, 0.25, 0.5963, 0.5, 0.5954, 0.5, 0.5954, 0.25, 0.6546, 0.5296, 0.6546, 0.7204, 0.6537, 0.7213, 0.6537, 0.5287, 0.6537, 0.5287, 0.6537, 0.7213, 0.6514, 0.7236, 0.6514, 0.5264, 0.6514, 0.5264, 0.6514, 0.7236, 0.6479, 0.7271, 0.6479, 0.5229, 0.6479, 0.5229, 0.6479, 0.7271, 0.6181, 0.7454, 0.6181, 0.5045, 0.6181, 0.5045, 0.6181, 0.7454, 0.5986, 0.75, 0.5986, 0.5, 0.5986, 0.5, 0.5986, 0.75, 0.5963, 0.75, 0.5963, 0.5, 0.5963, 0.5, 0.5963, 0.75, 0.5954, 0.75, 0.5954, 0.5, 0.6546, 0.7204, 0.8454, 0.7204, 0.8463, 0.7213, 0.6537, 0.7213, 0.6537, 0.7213, 0.8463, 0.7213, 0.8486, 0.7236, 0.6514, 0.7236, 0.6514, 0.7236, 0.8486, 0.7236, 0.8521, 0.7271, 0.6479, 0.7271, 0.6479, 0.7271, 0.8521, 0.7271, 0.8659, 0.7409, 0.6181, 0.7454, 0.6181, 0.7454, 0.625, 0.9818, 0.5986, 0.9873, 0.5986, 0.75, 0.5986, 0.75, 0.5986, 0.9873, 0.5963, 0.9935, 0.5963, 0.75, 0.5963, 0.75, 0.5963, 0.9935, 0.5954, 1.0, 0.5954, 0.75, 0.4814, 0.25, 0.5954, 0.25, 0.5954, 0.5, 0.4814, 0.5, 0.125, 0.7117, 0.375, 0.7117, 0.3778, 0.7126, 0.125, 0.7126, 0.125, 0.7126, 0.3778, 0.7126, 0.3806, 0.7151, 0.125, 0.7151, 0.125, 0.7151, 0.3806, 0.7151, 0.3831, 0.7195, 0.125, 0.7195, 0.125, 0.7195, 0.3831, 0.7195, 0.3851, 0.7419, 0.125, 0.75, 0.375, 1.0, 0.3851, 0.7419, 0.4098, 0.7444, 0.4099, 1.0, 0.4099, 1.0, 0.4098, 0.7444, 0.4124, 0.7471, 0.4124, 1.0, 0.4124, 1.0, 0.4124, 0.7471, 0.4133, 0.75, 0.4133, 1.0, 0.4133, 0.75, 0.5954, 0.75, 0.5954, 1.0, 0.4133, 1.0, 0.125, 0.6064, 0.375, 0.6064, 0.375, 0.7117, 0.125, 0.7117, 0.375, 0.03829, 0.3836, 0.03744, 0.3918, 0.03491, 0.3993, 0.03055, 0.4054, 0.02443, 0.4098, 0.01694, 0.4124, 0.008643, 0.4133, 0.0, 0.5954, 0.0, 0.5954, 0.25, 0.4814, 0.25, 0.4577, 0.2491, 0.4352, 0.2465, 0.395, 0.2384, 0.3982, 0.2099, 0.3855, 0.1898, 0.3777, 0.1673, 0.375, 0.1436, 0.375, 0.6064, 0.3759, 0.5827, 0.3785, 0.5602, 0.3827, 0.5401, 0.3884, 0.5077, 0.4352, 0.5035, 0.4577, 0.5009, 0.4814, 0.5, 0.5954, 0.5, 0.5954, 0.75, 0.4133, 0.75, 0.4124, 0.7471, 0.4098, 0.7444, 0.3851, 0.7419, 0.3831, 0.7195, 0.3806, 0.7151, 0.3778, 0.7126, 0.375, 0.7117, 0.753, 0.628, 0.753, 0.622, 0.7545, 0.6205, 0.7545, 0.6295, 0.7545, 0.6295, 0.7545, 0.6205, 0.7571, 0.6179, 0.7571, 0.6321, 0.7571, 0.6321, 0.7571, 0.6179, 0.7608, 0.6142, 0.7608, 0.6358, 0.7608, 0.6358, 0.7608, 0.6142, 0.7655, 0.6095, 0.7655, 0.6405, 0.7655, 0.6405, 0.7655, 0.6095, 0.7714, 0.6036, 0.7714, 0.6464, 0.7714, 0.6464, 0.7714, 0.6036, 0.8119, 0.5631, 0.8119, 0.6869, 0.8119, 0.6869, 0.8119, 0.5631, 0.8158, 0.5592, 0.8158, 0.6908, 0.8158, 0.6908, 0.8158, 0.5592, 0.8202, 0.5548, 0.8202, 0.6952, 0.8202, 0.6952, 0.8202, 0.5548, 0.8249, 0.5501, 0.8249, 0.6999, 0.8249, 0.6999, 0.8249, 0.5501, 0.8298, 0.5452, 0.8298, 0.7048, 0.8298, 0.7048, 0.8298, 0.5452, 0.8349, 0.5401, 0.8349, 0.7099, 0.8349, 0.7099, 0.8349, 0.5401, 0.8402, 0.5348, 0.8402, 0.7152, 0.8402, 0.7152, 0.8402, 0.5348, 0.8454, 0.5296, 0.8454, 0.7204, 0.753, 0.622, 0.747, 0.622, 0.7455, 0.6205, 0.7545, 0.6205, 0.7545, 0.6205, 0.7455, 0.6205, 0.7429, 0.6179, 0.7571, 0.6179, 0.7571, 0.6179, 0.7429, 0.6179, 0.7392, 0.6142, 0.7608, 0.6142, 0.7608, 0.6142, 0.7392, 0.6142, 0.7345, 0.6095, 0.7655, 0.6095, 0.7655, 0.6095, 0.7345, 0.6095, 0.7286, 0.6036, 0.7714, 0.6036, 0.7714, 0.6036, 0.7286, 0.6036, 0.6881, 0.5631, 0.8119, 0.5631, 0.8119, 0.5631, 0.6881, 0.5631, 0.6842, 0.5592, 0.8158, 0.5592, 0.8158, 0.5592, 0.6842, 0.5592, 0.6798, 0.5548, 0.8202, 0.5548, 0.8202, 0.5548, 0.6798, 0.5548, 0.6751, 0.5501, 0.8249, 0.5501, 0.8249, 0.5501, 0.6751, 0.5501, 0.6702, 0.5452, 0.8298, 0.5452, 0.8298, 0.5452, 0.6702, 0.5452, 0.6651, 0.5401, 0.8349, 0.5401, 0.8349, 0.5401, 0.6651, 0.5401, 0.6598, 0.5348, 0.8402, 0.5348, 0.8402, 0.5348, 0.6598, 0.5348, 0.6546, 0.5296, 0.8454, 0.5296, 0.747, 0.622, 0.747, 0.628, 0.7455, 0.6295, 0.7455, 0.6205, 0.7455, 0.6205, 0.7455, 0.6295, 0.7429, 0.6321, 0.7429, 0.6179, 0.7429, 0.6179, 0.7429, 0.6321, 0.7392, 0.6358, 0.7392, 0.6142, 0.7392, 0.6142, 0.7392, 0.6358, 0.7345, 0.6405, 0.7345, 0.6095, 0.7345, 0.6095, 0.7345, 0.6405, 0.7286, 0.6464, 0.7286, 0.6036, 0.7286, 0.6036, 0.7286, 0.6464, 0.6881, 0.6869, 0.6881, 0.5631, 0.6881, 0.5631, 0.6881, 0.6869, 0.6842, 0.6908, 0.6842, 0.5592, 0.6842, 0.5592, 0.6842, 0.6908, 0.6798, 0.6952, 0.6798, 0.5548, 0.6798, 0.5548, 0.6798, 0.6952, 0.6751, 0.6999, 0.6751, 0.5501, 0.6751, 0.5501, 0.6751, 0.6999, 0.6702, 0.7048, 0.6702, 0.5452, 0.6702, 0.5452, 0.6702, 0.7048, 0.6651, 0.7099, 0.6651, 0.5401, 0.6651, 0.5401, 0.6651, 0.7099, 0.6598, 0.7152, 0.6598, 0.5348, 0.6598, 0.5348, 0.6598, 0.7152, 0.6546, 0.7204, 0.6546, 0.5296, 0.747, 0.628, 0.753, 0.628, 0.7545, 0.6295, 0.7455, 0.6295, 0.7455, 0.6295, 0.7545, 0.6295, 0.7571, 0.6321, 0.7429, 0.6321, 0.7429, 0.6321, 0.7571, 0.6321, 0.7608, 0.6358, 0.7392, 0.6358, 0.7392, 0.6358, 0.7608, 0.6358, 0.7655, 0.6405, 0.7345, 0.6405, 0.7345, 0.6405, 0.7655, 0.6405, 0.7714, 0.6464, 0.7286, 0.6464, 0.7286, 0.6464, 0.7714, 0.6464, 0.8119, 0.6869, 0.6881, 0.6869, 0.6881, 0.6869, 0.8119, 0.6869, 0.8158, 0.6908, 0.6842, 0.6908, 0.6842, 0.6908, 0.8158, 0.6908, 0.8202, 0.6952, 0.6798, 0.6952, 0.6798, 0.6952, 0.8202, 0.6952, 0.8249, 0.6999, 0.6751, 0.6999, 0.6751, 0.6999, 0.8249, 0.6999, 0.8298, 0.7048, 0.6702, 0.7048, 0.6702, 0.7048, 0.8298, 0.7048, 0.8349, 0.7099, 0.6651, 0.7099, 0.6651, 0.7099, 0.8349, 0.7099, 0.8402, 0.7152, 0.6598, 0.7152, 0.6598, 0.7152, 0.8402, 0.7152, 0.8454, 0.7204, 0.6546, 0.7204, 0.8454, 0.7204, 0.6546, 0.7204, 0.6546, 0.7204, 0.8454, 0.7204, 0.8454, 0.5296, 0.8454, 0.7204, 0.8454, 0.7204, 0.8454, 0.5296, 0.6546, 0.5296, 0.8454, 0.5296, 0.8454, 0.5296, 0.6546, 0.5296, 0.6546, 0.7204, 0.6546, 0.5296, 0.6546, 0.5296, 0.6546, 0.7204, 0.7504, 0.6254, 0.7504, 0.6246, 0.7506, 0.6244, 0.7506, 0.6256, 0.7506, 0.6256, 0.7506, 0.6244, 0.7507, 0.6243, 0.7507, 0.6257, 0.7507, 0.6257, 0.7507, 0.6243, 0.7509, 0.6241, 0.7509, 0.6259, 0.7509, 0.6259, 0.7509, 0.6241, 0.751, 0.624, 0.751, 0.626, 0.751, 0.626, 0.751, 0.624, 0.7512, 0.6238, 0.7512, 0.6262, 0.7512, 0.6262, 0.7512, 0.6238, 0.7513, 0.6237, 0.7513, 0.6263, 0.7513, 0.6263, 0.7513, 0.6237, 0.7515, 0.6235, 0.7515, 0.6265, 0.7515, 0.6265, 0.7515, 0.6235, 0.7516, 0.6234, 0.7516, 0.6266, 0.7516, 0.6266, 0.7516, 0.6234, 0.7517, 0.6233, 0.7517, 0.6267, 0.7517, 0.6267, 0.7517, 0.6233, 0.7521, 0.6229, 0.7521, 0.6271, 0.7521, 0.6271, 0.7521, 0.6229, 0.7522, 0.6228, 0.7522, 0.6272, 0.7522, 0.6272, 0.7522, 0.6228, 0.7523, 0.6227, 0.7523, 0.6273, 0.7523, 0.6273, 0.7523, 0.6227, 0.7523, 0.6227, 0.7523, 0.6273, 0.7523, 0.6273, 0.7523, 0.6227, 0.7524, 0.6226, 0.7524, 0.6274, 0.7524, 0.6274, 0.7524, 0.6226, 0.7524, 0.6226, 0.7524, 0.6274, 0.7524, 0.6274, 0.7524, 0.6226, 0.7524, 0.6226, 0.7524, 0.6274, 0.7524, 0.6274, 0.7524, 0.6226, 0.7525, 0.6225, 0.7525, 0.6275, 0.7525, 0.6275, 0.7525, 0.6225, 0.7525, 0.6225, 0.7525, 0.6275, 0.7525, 0.6275, 0.7525, 0.6225, 0.7525, 0.6225, 0.7525, 0.6275, 0.7504, 0.6246, 0.7496, 0.6246, 0.7494, 0.6244, 0.7506, 0.6244, 0.7506, 0.6244, 0.7494, 0.6244, 0.7493, 0.6243, 0.7507, 0.6243, 0.7507, 0.6243, 0.7493, 0.6243, 0.7491, 0.6241, 0.7509, 0.6241, 0.7509, 0.6241, 0.7491, 0.6241, 0.749, 0.624, 0.751, 0.624, 0.751, 0.624, 0.749, 0.624, 0.7488, 0.6238, 0.7512, 0.6238, 0.7512, 0.6238, 0.7488, 0.6238, 0.7487, 0.6237, 0.7513, 0.6237, 0.7513, 0.6237, 0.7487, 0.6237, 0.7485, 0.6235, 0.7515, 0.6235, 0.7515, 0.6235, 0.7485, 0.6235, 0.7484, 0.6234, 0.7516, 0.6234, 0.7516, 0.6234, 0.7484, 0.6234, 0.7483, 0.6233, 0.7517, 0.6233, 0.7517, 0.6233, 0.7483, 0.6233, 0.7479, 0.6229, 0.7521, 0.6229, 0.7521, 0.6229, 0.7479, 0.6229, 0.7478, 0.6228, 0.7522, 0.6228, 0.7522, 0.6228, 0.7478, 0.6228, 0.7477, 0.6227, 0.7523, 0.6227, 0.7523, 0.6227, 0.7477, 0.6227, 0.7477, 0.6227, 0.7523, 0.6227, 0.7523, 0.6227, 0.7477, 0.6227, 0.7476, 0.6226, 0.7524, 0.6226, 0.7524, 0.6226, 0.7476, 0.6226, 0.7476, 0.6226, 0.7524, 0.6226, 0.7524, 0.6226, 0.7476, 0.6226, 0.7476, 0.6226, 0.7524, 0.6226, 0.7524, 0.6226, 0.7476, 0.6226, 0.7475, 0.6225, 0.7525, 0.6225, 0.7525, 0.6225, 0.7475, 0.6225, 0.7475, 0.6225, 0.7525, 0.6225, 0.7525, 0.6225, 0.7475, 0.6225, 0.7475, 0.6225, 0.7525, 0.6225, 0.7496, 0.6246, 0.7496, 0.6254, 0.7494, 0.6256, 0.7494, 0.6244, 0.7494, 0.6244, 0.7494, 0.6256, 0.7493, 0.6257, 0.7493, 0.6243, 0.7493, 0.6243, 0.7493, 0.6257, 0.7491, 0.6259, 0.7491, 0.6241, 0.7491, 0.6241, 0.7491, 0.6259, 0.749, 0.626, 0.749, 0.624, 0.749, 0.624, 0.749, 0.626, 0.7488, 0.6262, 0.7488, 0.6238, 0.7488, 0.6238, 0.7488, 0.6262, 0.7487, 0.6263, 0.7487, 0.6237, 0.7487, 0.6237, 0.7487, 0.6263, 0.7485, 0.6265, 0.7485, 0.6235, 0.7485, 0.6235, 0.7485, 0.6265, 0.7484, 0.6266, 0.7484, 0.6234, 0.7484, 0.6234, 0.7484, 0.6266, 0.7483, 0.6267, 0.7483, 0.6233, 0.7483, 0.6233, 0.7483, 0.6267, 0.7479, 0.6271, 0.7479, 0.6229, 0.7479, 0.6229, 0.7479, 0.6271, 0.7478, 0.6272, 0.7478, 0.6228, 0.7478, 0.6228, 0.7478, 0.6272, 0.7477, 0.6273, 0.7477, 0.6227, 0.7477, 0.6227, 0.7477, 0.6273, 0.7477, 0.6273, 0.7477, 0.6227, 0.7477, 0.6227, 0.7477, 0.6273, 0.7476, 0.6274, 0.7476, 0.6226, 0.7476, 0.6226, 0.7476, 0.6274, 0.7476, 0.6274, 0.7476, 0.6226, 0.7476, 0.6226, 0.7476, 0.6274, 0.7476, 0.6274, 0.7476, 0.6226, 0.7476, 0.6226, 0.7476, 0.6274, 0.7475, 0.6275, 0.7475, 0.6225, 0.7475, 0.6225, 0.7475, 0.6275, 0.7475, 0.6275, 0.7475, 0.6225, 0.7475, 0.6225, 0.7475, 0.6275, 0.7475, 0.6275, 0.7475, 0.6225, 0.7496, 0.6254, 0.7504, 0.6254, 0.7506, 0.6256, 0.7494, 0.6256, 0.7494, 0.6256, 0.7506, 0.6256, 0.7507, 0.6257, 0.7493, 0.6257, 0.7493, 0.6257, 0.7507, 0.6257, 0.7509, 0.6259, 0.7491, 0.6259, 0.7491, 0.6259, 0.7509, 0.6259, 0.751, 0.626, 0.749, 0.626, 0.749, 0.626, 0.751, 0.626, 0.7512, 0.6262, 0.7488, 0.6262, 0.7488, 0.6262, 0.7512, 0.6262, 0.7513, 0.6263, 0.7487, 0.6263, 0.7487, 0.6263, 0.7513, 0.6263, 0.7515, 0.6265, 0.7485, 0.6265, 0.7485, 0.6265, 0.7515, 0.6265, 0.7516, 0.6266, 0.7484, 0.6266, 0.7484, 0.6266, 0.7516, 0.6266, 0.7517, 0.6267, 0.7483, 0.6267, 0.7483, 0.6267, 0.7517, 0.6267, 0.7521, 0.6271, 0.7479, 0.6271, 0.7479, 0.6271, 0.7521, 0.6271, 0.7522, 0.6272, 0.7478, 0.6272, 0.7478, 0.6272, 0.7522, 0.6272, 0.7523, 0.6273, 0.7477, 0.6273, 0.7477, 0.6273, 0.7523, 0.6273, 0.7523, 0.6273, 0.7477, 0.6273, 0.7477, 0.6273, 0.7523, 0.6273, 0.7524, 0.6274, 0.7476, 0.6274, 0.7476, 0.6274, 0.7524, 0.6274, 0.7524, 0.6274, 0.7476, 0.6274, 0.7476, 0.6274, 0.7524, 0.6274, 0.7524, 0.6274, 0.7476, 0.6274, 0.7476, 0.6274, 0.7524, 0.6274, 0.7525, 0.6275, 0.7475, 0.6275, 0.7475, 0.6275, 0.7525, 0.6275, 0.7525, 0.6275, 0.7475, 0.6275, 0.7475, 0.6275, 0.7525, 0.6275, 0.7525, 0.6275, 0.7475, 0.6275, 0.7475, 0.6275, 0.7525, 0.6275, 0.753, 0.628, 0.747, 0.628, 0.7525, 0.6275, 0.7525, 0.6225, 0.753, 0.622, 0.753, 0.628, 0.7496, 0.6246, 0.7504, 0.6246, 0.7504, 0.6254, 0.7496, 0.6254, 0.7525, 0.6225, 0.7475, 0.6225, 0.747, 0.622, 0.753, 0.622, 0.7475, 0.6225, 0.7475, 0.6275, 0.747, 0.628, 0.747, 0.622])
me_cube_002.update()
me_cube_003 = bpy.data.meshes.new('Cube.003')
me_cube_003.from_pydata([(-1.0, 1.0, -1.0), (-1.0, 1.0, 1.0), (1.0, 1.0, -1.0), (1.0, 1.0, 1.0), (-0.7962, 0.3333, -1.0), (-1.0, 0.3333, -0.7962), (-1.0, 0.5371, -1.0), (-1.0, -0.3333, -0.7962), (-0.7962, -0.3333, -1.0), (-1.0, -0.5371, -1.0), (-0.7962, -0.3333, 1.0), (-1.0, -0.3333, 0.7962), (-1.0, -0.5371, 1.0), (-1.0, 0.3333, 0.7962), (-0.7962, 0.3333, 1.0), (-1.0, 0.5371, 1.0), (0.7962, -0.3333, -1.0), (1.0, -0.3333, -0.7962), (1.0, -0.5371, -1.0), (1.0, 0.3333, -0.7962), (0.7962, 0.3333, -1.0), (1.0, 0.5371, -1.0), (0.7962, 0.3333, 1.0), (1.0, 0.3333, 0.7962), (1.0, 0.5371, 1.0), (1.0, -0.3333, 0.7962), (0.7962, -0.3333, 1.0), (1.0, -0.5371, 1.0), (-1.0, -1.0, -1.0), (-1.0, -1.0, 1.0), (1.0, -1.0, 1.0), (1.0, -1.0, -1.0), (-5.719e-10, -1.0, -0.8062), (-0.8062, -1.0, -2.574e-09), (-0.8526, -1.0, -0.8526), (-0.1697, -1.0, -0.7685), (-0.3258, -1.0, -0.6917), (-0.4662, -1.0, -0.5892), (-0.5892, -1.0, -0.4662), (-0.6917, -1.0, -0.3258), (-0.7685, -1.0, -0.1697), (-0.8062, -1.0, -2.574e-09), (-5.719e-10, -1.0, 0.8062), (-0.8526, -1.0, 0.8526), (-0.7685, -1.0, 0.1697), (-0.6917, -1.0, 0.3258), (-0.5892, -1.0, 0.4662), (-0.4662, -1.0, 0.5892), (-0.3258, -1.0, 0.6917), (-0.1697, -1.0, 0.7685), (0.8062, -1.0, -2.574e-09), (-5.719e-10, -1.0, -0.8062), (0.8526, -1.0, -0.8526), (0.7685, -1.0, -0.1697), (0.6917, -1.0, -0.3258), (0.5892, -1.0, -0.4662), (0.4662, -1.0, -0.5892), (0.3258, -1.0, -0.6917), (0.1697, -1.0, -0.7685), (-5.719e-10, -1.0, 0.8062), (0.8062, -1.0, -2.574e-09), (0.8526, -1.0, 0.8526), (0.1697, -1.0, 0.7685), (0.3258, -1.0, 0.6917), (0.4662, -1.0, 0.5892), (0.5892, -1.0, 0.4662), (0.6917, -1.0, 0.3258), (0.7685, -1.0, 0.1697), (-0.4995, -4.275, 0.0), (0.0, -4.275, -0.4995), (-0.4761, -4.275, -0.1052), (-0.4285, -4.275, -0.2018), (-0.365, -4.275, -0.2888), (-0.2888, -4.275, -0.365), (-0.2018, -4.275, -0.4285), (-0.1052, -4.275, -0.4761), (0.0, -4.275, 0.4995), (-0.4995, -4.275, 0.0), (-0.1052, -4.275, 0.4761), (-0.2018, -4.275, 0.4285), (-0.2888, -4.275, 0.365), (-0.365, -4.275, 0.2888), (-0.4285, -4.275, 0.2018), (-0.4761, -4.275, 0.1052), (0.4995, -4.275, 0.0), (0.0, -4.275, 0.4995), (0.4761, -4.275, 0.1052), (0.4285, -4.275, 0.2018), (0.365, -4.275, 0.2888), (0.2888, -4.275, 0.365), (0.2018, -4.275, 0.4285), (0.1052, -4.275, 0.4761), (0.0, -4.275, -0.4995), (0.4995, -4.275, 0.0), (0.1052, -4.275, -0.4761), (0.2018, -4.275, -0.4285), (0.2888, -4.275, -0.365), (0.365, -4.275, -0.2888), (0.4285, -4.275, -0.2018), (0.4761, -4.275, -0.1052), (-0.4995, -1.502, 0.0), (-0.4761, -1.502, 0.1052), (-0.4285, -1.502, 0.2018), (-0.365, -1.502, 0.2888), (-0.2888, -1.502, 0.365), (-0.2018, -1.502, 0.4285), (-0.1052, -1.502, 0.4761), (0.0, -1.502, 0.4995), (0.4995, -1.502, 0.0), (0.4761, -1.502, 0.1052), (0.4285, -1.502, 0.2018), (0.365, -1.502, 0.2888), (0.2888, -1.502, 0.365), (0.2018, -1.502, 0.4285), (0.1052, -1.502, 0.4761), (0.0, -1.502, 0.4995), (0.0, -1.502, -0.4995), (0.1052, -1.502, -0.4761), (0.2018, -1.502, -0.4285), (0.2888, -1.502, -0.365), (0.365, -1.502, -0.2888), (0.4285, -1.502, -0.2018), (0.4761, -1.502, -0.1052), (0.4995, -1.502, 0.0), (-0.4995, -1.502, 0.0), (-0.4761, -1.502, -0.1052), (-0.4285, -1.502, -0.2018), (-0.365, -1.502, -0.2888), (-0.2888, -1.502, -0.365), (-0.2018, -1.502, -0.4285), (-0.1052, -1.502, -0.4761), (0.0, -1.502, -0.4995), (-0.3247, -4.275, 3.259e-10), (0.3095, -4.275, 0.06836), (0.2786, -4.275, 0.1312), (0.2373, -4.275, 0.1878), (0.1878, -4.275, 0.2373), (0.1312, -4.275, 0.2786), (0.06836, -4.275, 0.3095), (1.304e-09, -4.275, 0.3247), (0.06836, -4.275, -0.3095), (0.1312, -4.275, -0.2786), (0.1878, -4.275, -0.2373), (0.2373, -4.275, -0.1878), (0.2786, -4.275, -0.1312), (0.3095, -4.275, -0.06836), (0.3247, -4.275, 3.259e-10), (-0.3095, -4.275, -0.06836), (-0.2786, -4.275, -0.1312), (-0.2373, -4.275, -0.1878), (-0.1878, -4.275, -0.2373), (-0.1312, -4.275, -0.2786), (-0.06836, -4.275, -0.3095), (1.304e-09, -4.275, -0.3247), (-0.3095, -4.275, 0.06836), (-0.2786, -4.275, 0.1312), (-0.2373, -4.275, 0.1878), (-0.1878, -4.275, 0.2373), (-0.1312, -4.275, 0.2786), (-0.06836, -4.275, 0.3095), (1.304e-09, -4.275, 0.3247), (0.3247, -4.275, 3.259e-10), (1.304e-09, -4.275, -0.3247), (-0.3247, -4.275, 3.259e-10), (-0.4995, -4.34, 1.364e-08), (-0.4761, -4.34, 0.1052), (-0.4285, -4.34, 0.2018), (-0.365, -4.34, 0.2888), (-0.2888, -4.34, 0.365), (-0.2018, -4.34, 0.4285), (-0.1052, -4.34, 0.4761), (0.0, -4.34, 0.4995), (0.4761, -4.34, 0.1052), (0.4995, -4.34, 1.364e-08), (0.4285, -4.34, 0.2018), (0.365, -4.34, 0.2888), (0.2888, -4.34, 0.365), (0.2018, -4.34, 0.4285), (0.1052, -4.34, 0.4761), (0.0, -4.34, 0.4995), (0.1052, -4.34, -0.4761), (0.0, -4.34, -0.4995), (0.2018, -4.34, -0.4285), (0.2888, -4.34, -0.365), (0.365, -4.34, -0.2888), (0.4285, -4.34, -0.2018), (0.4761, -4.34, -0.1052), (0.4995, -4.34, 1.364e-08), (-0.4761, -4.34, -0.1052), (-0.4995, -4.34, 1.364e-08), (-0.4285, -4.34, -0.2018), (-0.365, -4.34, -0.2888), (-0.2888, -4.34, -0.365), (-0.2018, -4.34, -0.4285), (-0.1052, -4.34, -0.4761), (0.0, -4.34, -0.4995)], [], [(0, 1, 3, 2), (4, 5, 6), (7, 8, 9), (10, 11, 12), (13, 14, 15), (16, 17, 18), (19, 20, 21), (22, 23, 24), (25, 26, 27), (4, 8, 7, 5), (10, 14, 13, 11), (16, 20, 19, 17), (22, 26, 25, 23), (0, 2, 21, 20, 4, 6), (7, 11, 13, 5), (4, 20, 16, 8), (6, 5, 13, 15, 1, 0), (28, 29, 12, 11, 7, 9), (9, 8, 16, 18, 31, 28), (27, 26, 10, 12, 29, 30), (22, 14, 10, 26), (3, 1, 15, 14, 22, 24), (19, 23, 25, 17), (18, 17, 25, 27, 30, 31), (2, 3, 24, 23, 19, 21), (32, 35, 34), (35, 36, 34), (36, 37, 34), (37, 38, 34), (38, 39, 34), (39, 40, 34), (40, 33, 34), (41, 44, 43), (44, 45, 43), (45, 46, 43), (46, 47, 43), (47, 48, 43), (48, 49, 43), (49, 42, 43), (50, 53, 52), (53, 54, 52), (54, 55, 52), (55, 56, 52), (56, 57, 52), (57, 58, 52), (58, 51, 52), (59, 62, 61), (62, 63, 61), (63, 64, 61), (64, 65, 61), (65, 66, 61), (66, 67, 61), (67, 60, 61), (132, 77, 83, 154), (154, 83, 82, 155), (155, 82, 81, 156), (156, 81, 80, 157), (157, 80, 79, 158), (158, 79, 78, 159), (159, 78, 76, 160), (108, 60, 67, 109), (109, 67, 66, 110), (110, 66, 65, 111), (111, 65, 64, 112), (112, 64, 63, 113), (113, 63, 62, 114), (114, 62, 59, 115), (116, 51, 58, 117), (117, 58, 57, 118), (118, 57, 56, 119), (119, 56, 55, 120), (120, 55, 54, 121), (121, 54, 53, 122), (122, 53, 50, 123), (124, 33, 40, 125), (125, 40, 39, 126), (126, 39, 38, 127), (127, 38, 37, 128), (128, 37, 36, 129), (129, 36, 35, 130), (130, 35, 32, 131), (132, 163, 68, 77), (34, 33, 41, 43, 29, 28), (153, 162, 92, 69), (52, 51, 32, 34, 28, 31), (43, 42, 59, 61, 30, 29), (139, 160, 76, 85), (146, 161, 84, 93), (61, 60, 50, 52, 31, 30), (97, 98, 185, 184), (50, 60, 108, 123), (59, 42, 107, 115), (32, 51, 116, 131), (41, 33, 124, 100), (152, 130, 131, 153), (151, 129, 130, 152), (150, 128, 129, 151), (149, 127, 128, 150), (148, 126, 127, 149), (147, 125, 126, 148), (163, 124, 125, 147), (145, 122, 123, 146), (144, 121, 122, 145), (143, 120, 121, 144), (142, 119, 120, 143), (141, 118, 119, 142), (140, 117, 118, 141), (162, 116, 117, 140), (138, 114, 115, 139), (137, 113, 114, 138), (136, 112, 113, 137), (135, 111, 112, 136), (134, 110, 111, 135), (133, 109, 110, 134), (161, 108, 109, 133), (49, 106, 107, 42), (48, 105, 106, 49), (47, 104, 105, 48), (46, 103, 104, 47), (45, 102, 103, 46), (44, 101, 102, 45), (41, 100, 101, 44), (84, 161, 133, 86), (86, 133, 134, 87), (87, 134, 135, 88), (88, 135, 136, 89), (89, 136, 137, 90), (90, 137, 138, 91), (91, 138, 139, 85), (92, 162, 140, 94), (94, 140, 141, 95), (95, 141, 142, 96), (96, 142, 143, 97), (97, 143, 144, 98), (98, 144, 145, 99), (99, 145, 146, 93), (68, 163, 147, 70), (70, 147, 148, 71), (71, 148, 149, 72), (72, 149, 150, 73), (73, 150, 151, 74), (74, 151, 152, 75), (75, 152, 153, 69), (123, 108, 161, 146), (115, 107, 160, 139), (131, 116, 162, 153), (100, 124, 163, 132), (106, 159, 160, 107), (105, 158, 159, 106), (104, 157, 158, 105), (103, 156, 157, 104), (102, 155, 156, 103), (101, 154, 155, 102), (100, 132, 154, 101), (181, 180, 182, 183, 184, 185, 186, 187, 173, 172, 174, 175, 176, 177, 178, 179, 171, 170, 169, 168, 167, 166, 165, 164, 189, 188, 190, 191, 192, 193, 194, 195), (90, 91, 178, 177), (76, 78, 170, 171), (73, 74, 193, 192), (98, 99, 186, 185), (83, 77, 164, 165), (91, 85, 179, 178), (84, 86, 172, 173), (85, 76, 171, 179), (74, 75, 194, 193), (99, 93, 187, 186), (82, 83, 165, 166), (92, 94, 180, 181), (93, 84, 173, 187), (75, 69, 195, 194), (86, 87, 174, 172), (68, 70, 188, 189), (81, 82, 166, 167), (94, 95, 182, 180), (87, 88, 175, 174), (80, 81, 167, 168), (77, 68, 189, 164), (70, 71, 190, 188), (95, 96, 183, 182), (88, 89, 176, 175), (79, 80, 168, 169), (71, 72, 191, 190), (96, 97, 184, 183), (89, 90, 177, 176), (78, 79, 169, 170), (69, 92, 181, 195), (72, 73, 192, 191)])
_uv = me_cube_003.uv_layers.new(name='UVMap')
_uv.uv.foreach_set('vector', [0.375, 0.25, 0.625, 0.25, 0.625, 0.5, 0.375, 0.5, 0.1505, 0.5833, 0.125, 0.5833, 0.125, 0.5579, 0.125, 0.6667, 0.1505, 0.6667, 0.125, 0.6921, 0.625, 0.08333, 0.5995, 0.08333, 0.625, 0.05786, 0.5995, 0.1667, 0.625, 0.1667, 0.625, 0.1921, 0.3495, 0.6667, 0.3941, 0.6667, 0.375, 0.6921, 0.4005, 0.5833, 0.3559, 0.5833, 0.375, 0.5579, 0.6505, 0.5833, 0.6059, 0.5833, 0.625, 0.5579, 0.5995, 0.6667, 0.6441, 0.6667, 0.625, 0.6921, 0.1505, 0.5833, 0.1505, 0.6667, 0.125, 0.6667, 0.125, 0.5833, 0.625, 0.08333, 0.625, 0.1667, 0.5995, 0.1667, 0.5995, 0.08333, 0.3495, 0.6667, 0.3559, 0.5833, 0.4005, 0.5833, 0.3941, 0.6667, 0.6505, 0.5833, 0.6441, 0.6667, 0.5995, 0.6667, 0.6059, 0.5833, 0.125, 0.5, 0.375, 0.5, 0.375, 0.5579, 0.3559, 0.5833, 0.1505, 0.5833, 0.125, 0.5579, 0.4005, 0.08333, 0.5995, 0.08333, 0.5995, 0.1667, 0.4005, 0.1667, 0.1505, 0.5833, 0.3559, 0.5833, 0.3495, 0.6667, 0.1505, 0.6667, 0.375, 0.1921, 0.4005, 0.1667, 0.5995, 0.1667, 0.625, 0.1921, 0.625, 0.25, 0.375, 0.25, 0.375, 0.0, 0.625, 0.0, 0.625, 0.05786, 0.5995, 0.08333, 0.4005, 0.08333, 0.375, 0.05786, 0.125, 0.6921, 0.1505, 0.6667, 0.3495, 0.6667, 0.375, 0.6921, 0.375, 0.75, 0.125, 0.75, 0.625, 0.6921, 0.6441, 0.6667, 0.8495, 0.6667, 0.875, 0.6921, 0.875, 0.75, 0.625, 0.75, 0.6505, 0.5833, 0.8495, 0.5833, 0.8495, 0.6667, 0.6441, 0.6667, 0.625, 0.5, 0.875, 0.5, 0.875, 0.5579, 0.8495, 0.5833, 0.6505, 0.5833, 0.625, 0.5579, 0.4005, 0.5833, 0.6059, 0.5833, 0.5995, 0.6667, 0.3941, 0.6667, 0.375, 0.6921, 0.3941, 0.6667, 0.5995, 0.6667, 0.625, 0.6921, 0.625, 0.75, 0.375, 0.75, 0.375, 0.5, 0.625, 0.5, 0.625, 0.5579, 0.6059, 0.5833, 0.4005, 0.5833, 0.375, 0.5579, 0.4376, 0.875, 0.4376, 0.8881, 0.3934, 0.9816, 0.4376, 0.8881, 0.4376, 0.9002, 0.3934, 0.9816, 0.4376, 0.9002, 0.4376, 0.9111, 0.3934, 0.9816, 0.4376, 0.9111, 0.4376, 0.9206, 0.3934, 0.9816, 0.4376, 0.9206, 0.4376, 0.9286, 0.3934, 0.9816, 0.4376, 0.9286, 0.4376, 0.9345, 0.3934, 0.9816, 0.4376, 0.9345, 0.4376, 0.9374, 0.3934, 0.9816, 0.5, 0.9374, 0.5131, 0.9374, 0.6066, 0.9816, 0.5131, 0.9374, 0.5252, 0.9374, 0.6066, 0.9816, 0.5252, 0.9374, 0.5361, 0.9374, 0.6066, 0.9816, 0.5361, 0.9374, 0.5456, 0.9374, 0.6066, 0.9816, 0.5456, 0.9374, 0.5536, 0.9374, 0.6066, 0.9816, 0.5536, 0.9374, 0.5595, 0.9374, 0.6066, 0.9816, 0.5595, 0.9374, 0.5624, 0.9374, 0.6066, 0.9816, 0.5, 0.8126, 0.4869, 0.8126, 0.3934, 0.7684, 0.4869, 0.8126, 0.4748, 0.8126, 0.3934, 0.7684, 0.4748, 0.8126, 0.4639, 0.8126, 0.3934, 0.7684, 0.4639, 0.8126, 0.4544, 0.8126, 0.3934, 0.7684, 0.4544, 0.8126, 0.4464, 0.8126, 0.3934, 0.7684, 0.4464, 0.8126, 0.4405, 0.8126, 0.3934, 0.7684, 0.4405, 0.8126, 0.4376, 0.8126, 0.3934, 0.7684, 0.5624, 0.875, 0.5624, 0.8619, 0.6066, 0.7684, 0.5624, 0.8619, 0.5624, 0.8498, 0.6066, 0.7684, 0.5624, 0.8498, 0.5624, 0.8389, 0.6066, 0.7684, 0.5624, 0.8389, 0.5624, 0.8294, 0.6066, 0.7684, 0.5624, 0.8294, 0.5624, 0.8214, 0.6066, 0.7684, 0.5624, 0.8214, 0.5624, 0.8155, 0.6066, 0.7684, 0.5624, 0.8155, 0.5624, 0.8126, 0.6066, 0.7684, 0.5, 0.9374, 0.5, 0.9374, 0.5131, 0.9365, 0.5131, 0.9365, 0.5131, 0.9365, 0.5131, 0.9365, 0.5252, 0.9345, 0.5252, 0.9345, 0.5252, 0.9345, 0.5252, 0.9345, 0.5361, 0.9318, 0.5361, 0.9318, 0.5361, 0.9318, 0.5361, 0.9318, 0.5568, 0.9111, 0.5568, 0.9111, 0.5568, 0.9111, 0.5568, 0.9111, 0.5595, 0.9002, 0.5595, 0.9002, 0.5595, 0.9002, 0.5595, 0.9002, 0.5615, 0.8881, 0.5615, 0.8881, 0.5615, 0.8881, 0.5615, 0.8881, 0.5624, 0.875, 0.5624, 0.875, 0.5, 0.8126, 0.5, 0.8126, 0.5131, 0.8126, 0.5131, 0.8127, 0.5131, 0.8127, 0.5131, 0.8126, 0.5252, 0.8126, 0.5252, 0.813, 0.5252, 0.813, 0.5252, 0.8126, 0.5361, 0.8126, 0.5361, 0.8134, 0.5361, 0.8134, 0.5361, 0.8126, 0.5624, 0.8389, 0.5616, 0.8389, 0.5616, 0.8389, 0.5624, 0.8389, 0.5624, 0.8498, 0.562, 0.8498, 0.562, 0.8498, 0.5624, 0.8498, 0.5624, 0.8619, 0.5623, 0.8619, 0.5623, 0.8619, 0.5624, 0.8619, 0.5624, 0.875, 0.5624, 0.875, 0.4376, 0.875, 0.4376, 0.875, 0.4376, 0.8619, 0.4377, 0.8619, 0.4377, 0.8619, 0.4376, 0.8619, 0.4376, 0.8498, 0.438, 0.8498, 0.438, 0.8498, 0.4376, 0.8498, 0.4376, 0.8389, 0.4384, 0.8389, 0.4384, 0.8389, 0.4376, 0.8389, 0.4639, 0.8126, 0.4639, 0.8134, 0.4639, 0.8134, 0.4639, 0.8126, 0.4748, 0.8126, 0.4748, 0.813, 0.4748, 0.813, 0.4748, 0.8126, 0.4869, 0.8126, 0.4869, 0.8127, 0.4869, 0.8127, 0.4869, 0.8126, 0.5, 0.8126, 0.5, 0.8126, 0.5, 0.9374, 0.5, 0.9374, 0.4869, 0.9374, 0.4869, 0.9373, 0.4869, 0.9373, 0.4869, 0.9374, 0.4748, 0.9374, 0.4748, 0.937, 0.4748, 0.937, 0.4748, 0.9374, 0.4639, 0.9374, 0.4639, 0.9366, 0.4639, 0.9366, 0.4639, 0.9374, 0.4376, 0.9111, 0.4384, 0.9111, 0.4384, 0.9111, 0.4376, 0.9111, 0.4376, 0.9002, 0.438, 0.9002, 0.438, 0.9002, 0.4376, 0.9002, 0.4376, 0.8881, 0.4377, 0.8881, 0.4377, 0.8881, 0.4376, 0.8881, 0.4376, 0.875, 0.4376, 0.875, 0.5, 0.9374, 0.5, 0.9374, 0.5, 0.9374, 0.5, 0.9374, 0.3934, 0.9816, 0.5, 0.9374, 0.5, 0.9374, 0.6066, 0.9816, 0.625, 1.0, 0.375, 1.0, 0.4376, 0.875, 0.4376, 0.875, 0.4376, 0.875, 0.4376, 0.875, 0.3934, 0.7684, 0.4376, 0.875, 0.4376, 0.875, 0.3934, 0.9816, 0.375, 1.0, 0.375, 0.75, 0.6066, 0.9816, 0.5624, 0.875, 0.5624, 0.875, 0.6066, 0.7684, 0.625, 0.75, 0.625, 1.0, 0.5624, 0.875, 0.5624, 0.875, 0.5624, 0.875, 0.5624, 0.875, 0.5, 0.8126, 0.5, 0.8126, 0.5, 0.8126, 0.5, 0.8126, 0.6066, 0.7684, 0.5, 0.8126, 0.5, 0.8126, 0.3934, 0.7684, 0.375, 0.75, 0.625, 0.75, 0.4639, 0.8182, 0.4748, 0.8155, 0.4748, 0.8155, 0.4639, 0.8182, 0.5, 0.8126, 0.5, 0.8126, 0.5, 0.8126, 0.5, 0.8126, 0.5624, 0.875, 0.5624, 0.875, 0.5624, 0.875, 0.5624, 0.875, 0.4376, 0.875, 0.4376, 0.875, 0.4376, 0.875, 0.4376, 0.875, 0.5, 0.9374, 0.5, 0.9374, 0.5, 0.9374, 0.5, 0.9374, 0.4385, 0.8881, 0.4377, 0.8881, 0.4376, 0.875, 0.4376, 0.875, 0.4405, 0.9002, 0.438, 0.9002, 0.4377, 0.8881, 0.4385, 0.8881, 0.4432, 0.9111, 0.4384, 0.9111, 0.438, 0.9002, 0.4405, 0.9002, 0.4639, 0.9318, 0.4639, 0.9366, 0.4384, 0.9111, 0.4432, 0.9111, 0.4748, 0.9345, 0.4748, 0.937, 0.4639, 0.9366, 0.4639, 0.9318, 0.4869, 0.9365, 0.4869, 0.9373, 0.4748, 0.937, 0.4748, 0.9345, 0.5, 0.9374, 0.5, 0.9374, 0.4869, 0.9373, 0.4869, 0.9365, 0.4869, 0.8135, 0.4869, 0.8127, 0.5, 0.8126, 0.5, 0.8126, 0.4748, 0.8155, 0.4748, 0.813, 0.4869, 0.8127, 0.4869, 0.8135, 0.4639, 0.8182, 0.4639, 0.8134, 0.4748, 0.813, 0.4748, 0.8155, 0.4432, 0.8389, 0.4384, 0.8389, 0.4639, 0.8134, 0.4639, 0.8182, 0.4405, 0.8498, 0.438, 0.8498, 0.4384, 0.8389, 0.4432, 0.8389, 0.4385, 0.8619, 0.4377, 0.8619, 0.438, 0.8498, 0.4405, 0.8498, 0.4376, 0.875, 0.4376, 0.875, 0.4377, 0.8619, 0.4385, 0.8619, 0.5615, 0.8619, 0.5623, 0.8619, 0.5624, 0.875, 0.5624, 0.875, 0.5595, 0.8498, 0.562, 0.8498, 0.5623, 0.8619, 0.5615, 0.8619, 0.5568, 0.8389, 0.5616, 0.8389, 0.562, 0.8498, 0.5595, 0.8498, 0.5361, 0.8182, 0.5361, 0.8134, 0.5616, 0.8389, 0.5568, 0.8389, 0.5252, 0.8155, 0.5252, 0.813, 0.5361, 0.8134, 0.5361, 0.8182, 0.5131, 0.8135, 0.5131, 0.8127, 0.5252, 0.813, 0.5252, 0.8155, 0.5, 0.8126, 0.5, 0.8126, 0.5131, 0.8127, 0.5131, 0.8135, 0.5624, 0.8881, 0.5623, 0.8881, 0.5624, 0.875, 0.5624, 0.875, 0.5624, 0.9002, 0.562, 0.9002, 0.5623, 0.8881, 0.5624, 0.8881, 0.5624, 0.9111, 0.5616, 0.9111, 0.562, 0.9002, 0.5624, 0.9002, 0.5361, 0.9374, 0.5361, 0.9366, 0.5616, 0.9111, 0.5624, 0.9111, 0.5252, 0.9374, 0.5252, 0.937, 0.5361, 0.9366, 0.5361, 0.9374, 0.5131, 0.9374, 0.5131, 0.9373, 0.5252, 0.937, 0.5252, 0.9374, 0.5, 0.9374, 0.5, 0.9374, 0.5131, 0.9373, 0.5131, 0.9374, 0.5, 0.8126, 0.5, 0.8126, 0.5131, 0.8135, 0.5131, 0.8135, 0.5131, 0.8135, 0.5131, 0.8135, 0.5252, 0.8155, 0.5252, 0.8155, 0.5252, 0.8155, 0.5252, 0.8155, 0.5361, 0.8182, 0.5361, 0.8182, 0.5361, 0.8182, 0.5361, 0.8182, 0.5568, 0.8389, 0.5568, 0.8389, 0.5568, 0.8389, 0.5568, 0.8389, 0.5595, 0.8498, 0.5595, 0.8498, 0.5595, 0.8498, 0.5595, 0.8498, 0.5615, 0.8619, 0.5615, 0.8619, 0.5615, 0.8619, 0.5615, 0.8619, 0.5624, 0.875, 0.5624, 0.875, 0.4376, 0.875, 0.4376, 0.875, 0.4385, 0.8619, 0.4385, 0.8619, 0.4385, 0.8619, 0.4385, 0.8619, 0.4405, 0.8498, 0.4405, 0.8498, 0.4405, 0.8498, 0.4405, 0.8498, 0.4432, 0.8389, 0.4432, 0.8389, 0.4432, 0.8389, 0.4432, 0.8389, 0.4639, 0.8182, 0.4639, 0.8182, 0.4639, 0.8182, 0.4639, 0.8182, 0.4748, 0.8155, 0.4748, 0.8155, 0.4748, 0.8155, 0.4748, 0.8155, 0.4869, 0.8135, 0.4869, 0.8135, 0.4869, 0.8135, 0.4869, 0.8135, 0.5, 0.8126, 0.5, 0.8126, 0.5, 0.9374, 0.5, 0.9374, 0.4869, 0.9365, 0.4869, 0.9365, 0.4869, 0.9365, 0.4869, 0.9365, 0.4748, 0.9345, 0.4748, 0.9345, 0.4748, 0.9345, 0.4748, 0.9345, 0.4639, 0.9318, 0.4639, 0.9318, 0.4639, 0.9318, 0.4639, 0.9318, 0.4432, 0.9111, 0.4432, 0.9111, 0.4432, 0.9111, 0.4432, 0.9111, 0.4405, 0.9002, 0.4405, 0.9002, 0.4405, 0.9002, 0.4405, 0.9002, 0.4385, 0.8881, 0.4385, 0.8881, 0.4385, 0.8881, 0.4385, 0.8881, 0.4376, 0.875, 0.4376, 0.875, 0.5, 0.8126, 0.5, 0.8126, 0.5, 0.8126, 0.5, 0.8126, 0.5624, 0.875, 0.5624, 0.875, 0.5624, 0.875, 0.5624, 0.875, 0.4376, 0.875, 0.4376, 0.875, 0.4376, 0.875, 0.4376, 0.875, 0.5, 0.9374, 0.5, 0.9374, 0.5, 0.9374, 0.5, 0.9374, 0.5623, 0.8881, 0.5615, 0.8881, 0.5624, 0.875, 0.5624, 0.875, 0.562, 0.9002, 0.5595, 0.9002, 0.5615, 0.8881, 0.5623, 0.8881, 0.5616, 0.9111, 0.5568, 0.9111, 0.5595, 0.9002, 0.562, 0.9002, 0.5361, 0.9366, 0.5361, 0.9318, 0.5568, 0.9111, 0.5616, 0.9111, 0.5252, 0.937, 0.5252, 0.9345, 0.5361, 0.9318, 0.5361, 0.9366, 0.5131, 0.9373, 0.5131, 0.9365, 0.5252, 0.9345, 0.5252, 0.937, 0.5, 0.9374, 0.5, 0.9374, 0.5131, 0.9365, 0.5131, 0.9373, 0.4376, 0.875, 0.4385, 0.8619, 0.4405, 0.8498, 0.4432, 0.8389, 0.4639, 0.8182, 0.4748, 0.8155, 0.4869, 0.8135, 0.5, 0.8126, 0.5, 0.8126, 0.5131, 0.8135, 0.5252, 0.8155, 0.5361, 0.8182, 0.5568, 0.8389, 0.5595, 0.8498, 0.5615, 0.8619, 0.5624, 0.875, 0.5624, 0.875, 0.5615, 0.8881, 0.5595, 0.9002, 0.5568, 0.9111, 0.5361, 0.9318, 0.5252, 0.9345, 0.5131, 0.9365, 0.5, 0.9374, 0.5, 0.9374, 0.4869, 0.9365, 0.4748, 0.9345, 0.4639, 0.9318, 0.4432, 0.9111, 0.4405, 0.9002, 0.4385, 0.8881, 0.4376, 0.875, 0.5595, 0.8498, 0.5615, 0.8619, 0.5615, 0.8619, 0.5595, 0.8498, 0.5624, 0.875, 0.5615, 0.8881, 0.5615, 0.8881, 0.5624, 0.875, 0.4432, 0.9111, 0.4405, 0.9002, 0.4405, 0.9002, 0.4432, 0.9111, 0.4748, 0.8155, 0.4869, 0.8135, 0.4869, 0.8135, 0.4748, 0.8155, 0.5131, 0.9365, 0.5, 0.9374, 0.5, 0.9374, 0.5131, 0.9365, 0.5615, 0.8619, 0.5624, 0.875, 0.5624, 0.875, 0.5615, 0.8619, 0.5, 0.8126, 0.5131, 0.8135, 0.5131, 0.8135, 0.5, 0.8126, 0.5624, 0.875, 0.5624, 0.875, 0.5624, 0.875, 0.5624, 0.875, 0.4405, 0.9002, 0.4385, 0.8881, 0.4385, 0.8881, 0.4405, 0.9002, 0.4869, 0.8135, 0.5, 0.8126, 0.5, 0.8126, 0.4869, 0.8135, 0.5252, 0.9345, 0.5131, 0.9365, 0.5131, 0.9365, 0.5252, 0.9345, 0.4376, 0.875, 0.4385, 0.8619, 0.4385, 0.8619, 0.4376, 0.875, 0.5, 0.8126, 0.5, 0.8126, 0.5, 0.8126, 0.5, 0.8126, 0.4385, 0.8881, 0.4376, 0.875, 0.4376, 0.875, 0.4385, 0.8881, 0.5131, 0.8135, 0.5252, 0.8155, 0.5252, 0.8155, 0.5131, 0.8135, 0.5, 0.9374, 0.4869, 0.9365, 0.4869, 0.9365, 0.5, 0.9374, 0.5361, 0.9318, 0.5252, 0.9345, 0.5252, 0.9345, 0.5361, 0.9318, 0.4385, 0.8619, 0.4405, 0.8498, 0.4405, 0.8498, 0.4385, 0.8619, 0.5252, 0.8155, 0.5361, 0.8182, 0.5361, 0.8182, 0.5252, 0.8155, 0.5568, 0.9111, 0.5361, 0.9318, 0.5361, 0.9318, 0.5568, 0.9111, 0.5, 0.9374, 0.5, 0.9374, 0.5, 0.9374, 0.5, 0.9374, 0.4869, 0.9365, 0.4748, 0.9345, 0.4748, 0.9345, 0.4869, 0.9365, 0.4405, 0.8498, 0.4432, 0.8389, 0.4432, 0.8389, 0.4405, 0.8498, 0.5361, 0.8182, 0.5568, 0.8389, 0.5568, 0.8389, 0.5361, 0.8182, 0.5595, 0.9002, 0.5568, 0.9111, 0.5568, 0.9111, 0.5595, 0.9002, 0.4748, 0.9345, 0.4639, 0.9318, 0.4639, 0.9318, 0.4748, 0.9345, 0.4432, 0.8389, 0.4639, 0.8182, 0.4639, 0.8182, 0.4432, 0.8389, 0.5568, 0.8389, 0.5595, 0.8498, 0.5595, 0.8498, 0.5568, 0.8389, 0.5615, 0.8881, 0.5595, 0.9002, 0.5595, 0.9002, 0.5615, 0.8881, 0.4376, 0.875, 0.4376, 0.875, 0.4376, 0.875, 0.4376, 0.875, 0.4639, 0.9318, 0.4432, 0.9111, 0.4432, 0.9111, 0.4639, 0.9318])
me_cube_003.update()

# ---- objects
ob_cube = bpy.data.objects.new('Cube', me_cube)
ob_light = bpy.data.objects.new('Light', light_light)
ob_camera = bpy.data.objects.new('Camera', cam_camera)
ob_cube_001 = bpy.data.objects.new('Cube.001', me_cube_001)
ob_cube_002 = bpy.data.objects.new('Cube.002', me_cube_002)
ob_cube_003 = bpy.data.objects.new('Cube.003', me_cube_003)

# ---- transforms, parenting, visibility, modifiers, constraints
ob_cube.location = (20.0, 0.0, 0.0)
ob_cube.lock_rotations_4d = False
ob_cube.empty_display_type = 'ARROWS'
ob_cube.lineart.crease_threshold = 0.0
ob_light.location = (4.076, 1.005, 5.904)
ob_light.rotation_euler = (0.6503, 0.05522, 1.866)
ob_light.lock_rotations_4d = False
ob_light.empty_display_type = 'ARROWS'
ob_light.color = (0.0, 0.0, 0.0, 0.0)
ob_light.lineart.crease_threshold = 0.0
ob_camera.location = (7.359, -6.926, 4.958)
ob_camera.rotation_euler = (1.109, 0.0, 0.8149)
ob_camera.lock_rotations_4d = False
ob_camera.empty_display_type = 'ARROWS'
ob_camera.color = (0.0, 0.0, 0.0, 0.0)
ob_camera.display_type = 'WIRE'
ob_camera.lineart.crease_threshold = 0.0
ob_cube_001.location = (-20.0, 0.0, 0.0)
ob_cube_002.location = (0.0, 20.0, 0.0)
ob_cube_003.location = (0.0, 0.0, 0.0)

# ---- collection membership
col_collection.objects.link(ob_cube)
col_collection.objects.link(ob_light)
col_collection.objects.link(ob_camera)
col_collection.objects.link(ob_cube_001)
col_collection.objects.link(ob_cube_002)
col_collection.objects.link(ob_cube_003)

# ---- scene / render settings (as saved in the file)
scene.camera = ob_camera
scene.frame_start = 1; scene.frame_end = 250; scene.frame_set(1)
scene.render.engine = 'BLENDER_EEVEE_NEXT'
scene.render.bake_bias = 0.0
scene.render.bake_samples = 0
scene.cycles.sampling_pattern = 'TABULATED_SOBOL'
scene.eevee.use_volume_custom_range = False
bpy.context.view_layer.update()
